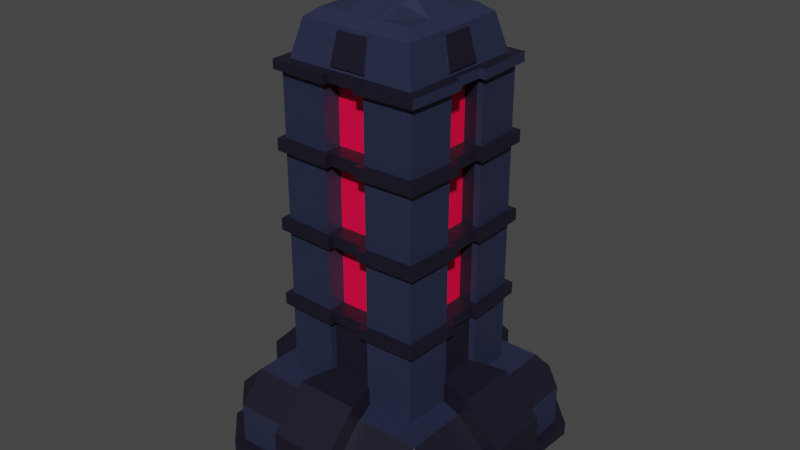 # Source: ChargedPillar.blend  (saved by Blender 2.92.15; exported with 4.5.12 LTS)
import bpy
from mathutils import Matrix  # noqa: F401  (used for matrix-valued properties, if any)

bpy.ops.wm.read_factory_settings(use_empty=True)
scene = bpy.context.scene
scene.name = 'Scene'

# ---- collections
col_collection = bpy.data.collections.new('Collection'); scene.collection.children.link(col_collection)
col_chargedpillar = bpy.data.collections.new('ChargedPillar'); col_collection.children.link(col_chargedpillar)

# ---- materials (node trees are filled in below, after node groups)
mat_base = bpy.data.materials.new('Base')
mat_base.use_transparent_shadow = False
mat_material_001 = bpy.data.materials.new('Material.001')
mat_material_001.use_transparent_shadow = False
mat_highlight = bpy.data.materials.new('Highlight')
mat_highlight.use_transparent_shadow = False

# ---- material node trees
mat_base.use_nodes = True; mat_base.node_tree.nodes.clear()
_N = mat_base.node_tree.nodes; _L = mat_base.node_tree.links
n0 = _N.new('ShaderNodeBsdfPrincipled'); n0.name = 'Principled BSDF'; n0.location = (10, 300)
n0.distribution = 'GGX'
n0.subsurface_method = 'BURLEY'
n0.inputs[0].default_value = (0.01938, 0.02416, 0.05781, 1.0)
n0.inputs[3].default_value = 1.45
n0.inputs[27].default_value = (0.0, 0.0, 0.0, 1.0)
n0.inputs[28].default_value = 1.0
n1 = _N.new('ShaderNodeOutputMaterial'); n1.name = 'Material Output'; n1.location = (300, 300)
_L.new(n0.outputs[0], n1.inputs[0])
n1.is_active_output = True
mat_material_001.use_nodes = True; mat_material_001.node_tree.nodes.clear()
_N = mat_material_001.node_tree.nodes; _L = mat_material_001.node_tree.links
n0 = _N.new('ShaderNodeBsdfPrincipled'); n0.name = 'Principled BSDF'; n0.location = (10, 300)
n0.distribution = 'GGX'
n0.subsurface_method = 'BURLEY'
n0.inputs[0].default_value = (0.009134, 0.006995, 0.0185, 1.0)
n0.inputs[3].default_value = 1.45
n0.inputs[27].default_value = (0.0, 0.0, 0.0, 1.0)
n0.inputs[28].default_value = 1.0
n1 = _N.new('ShaderNodeOutputMaterial'); n1.name = 'Material Output'; n1.location = (300, 300)
_L.new(n0.outputs[0], n1.inputs[0])
n1.is_active_output = True
mat_highlight.use_nodes = True; mat_highlight.node_tree.nodes.clear()
_N = mat_highlight.node_tree.nodes; _L = mat_highlight.node_tree.links
n0 = _N.new('ShaderNodeBsdfPrincipled'); n0.name = 'Principled BSDF'; n0.location = (10, 300)
n0.distribution = 'GGX'
n0.subsurface_method = 'BURLEY'
n0.inputs[0].default_value = (1.0, 0.0, 0.05781, 1.0)
n0.inputs[3].default_value = 1.45
n0.inputs[27].default_value = (0.0, 0.0, 0.0, 1.0)
n0.inputs[28].default_value = 1.0
n1 = _N.new('ShaderNodeOutputMaterial'); n1.name = 'Material Output'; n1.location = (300, 300)
_L.new(n0.outputs[0], n1.inputs[0])
n1.is_active_output = True

# ---- world
world_world = bpy.data.worlds.new('World'); scene.world = world_world
world_world.use_nodes = True; world_world.node_tree.nodes.clear()
_N = world_world.node_tree.nodes; _L = world_world.node_tree.links
n0 = _N.new('ShaderNodeOutputWorld'); n0.name = 'World Output'; n0.location = (300, 300)
n1 = _N.new('ShaderNodeBackground'); n1.name = 'Background'; n1.location = (10, 300)
n1.inputs[0].default_value = (0.05088, 0.05088, 0.05088, 1.0)
_L.new(n1.outputs[0], n0.inputs[0])
n0.is_active_output = True
world_world.color = (0.05088, 0.05088, 0.05088)
world_world.use_sun_shadow = False
world_world.sun_shadow_jitter_overblur = 0.0

# ---- meshes
me_cube_013 = bpy.data.meshes.new('Cube.013')
me_cube_013.from_pydata([(-0.7774, -0.01825, 1.0), (-1.0, -0.01825, 0.7774), (-0.7774, 0.424, 1.0), (-0.5391, 0.6466, 0.5391), (-1.0, 0.424, 0.7774), (-1.0, -0.01825, -0.7774), (-0.7774, -0.01825, -1.0), (-0.5391, 0.6466, -0.5391), (-0.7774, 0.424, -1.0), (-1.0, 0.424, -0.7774), (1.0, -0.01825, 0.7774), (0.7774, -0.01825, 1.0), (0.5391, 0.6466, 0.5391), (0.7774, 0.424, 1.0), (1.0, 0.424, 0.7774), (0.7774, -0.01825, -1.0), (1.0, -0.01825, -0.7774), (0.5391, 0.6466, -0.5391), (1.0, 0.424, -0.7774), (0.7774, 0.424, -1.0), (-0.7774, 0.6466, 0.7774), (-0.7774, 0.6466, -0.7774), (0.7774, 0.6466, -0.7774), (0.7774, 0.6466, 0.7774), (-0.5391, 3.2, 0.5391), (-0.5391, 3.2, -0.5391), (0.5391, 3.2, -0.5391), (0.5391, 3.2, 0.5391), (-0.2591, 0.6466, -0.7774), (0.2591, 0.6466, -0.7774), (0.2591, 0.424, -1.0), (-0.2591, 0.424, -1.0), (0.2591, 0.6466, 0.7774), (-0.2591, 0.6466, 0.7774), (-0.2591, 0.424, 1.0), (0.2591, 0.424, 1.0), (-0.2591, -0.01825, -1.0), (0.2591, -0.01825, -1.0), (0.2591, -0.01825, 1.0), (-0.2591, -0.01825, 1.0), (-0.1797, 0.6466, -0.5391), (0.1797, 0.6466, -0.5391), (0.1797, 0.6466, 0.5391), (-0.1797, 0.6466, 0.5391), (-0.1488, 3.227, -0.5323), (0.1488, 3.227, -0.5323), (0.1488, 3.227, 0.5323), (-0.1488, 3.227, 0.5323), (-0.7774, 0.6466, 0.2591), (-0.7774, 0.6466, -0.2591), (-1.0, 0.424, -0.2591), (-1.0, 0.424, 0.2591), (0.7774, 0.6466, -0.2591), (0.7774, 0.6466, 0.2591), (1.0, 0.424, 0.2591), (1.0, 0.424, -0.2591), (-1.0, -0.01825, 0.2591), (-1.0, -0.01825, -0.2591), (1.0, -0.01825, -0.2591), (1.0, -0.01825, 0.2591), (-0.5391, 0.6466, 0.1797), (-0.5391, 0.6466, -0.1797), (0.5391, 0.6466, -0.1797), (0.5391, 0.6466, 0.1797), (-0.5323, 3.227, 0.1488), (-0.5323, 3.227, -0.1488), (0.5323, 3.227, -0.1488), (0.5323, 3.227, 0.1488), (-0.2591, 0.7941, -0.8468), (0.2591, 0.7941, -0.8468), (0.2591, 0.4864, -1.151), (-0.2591, 0.4864, -1.151), (0.2591, 0.7941, 0.8468), (-0.2591, 0.7941, 0.8468), (-0.2591, 0.4864, 1.151), (0.2591, 0.4864, 1.151), (-0.2591, -0.01825, -1.163), (0.2591, -0.01825, -1.163), (0.2591, -0.01825, 1.163), (-0.2591, -0.01825, 1.163), (-0.1797, 0.8097, -0.5391), (0.1797, 0.8097, -0.5391), (0.1797, 0.8097, 0.5391), (-0.1797, 0.8097, 0.5391), (-0.8468, 0.7941, 0.2591), (-0.8468, 0.7941, -0.2591), (-1.151, 0.4864, -0.2591), (-1.151, 0.4864, 0.2591), (0.8468, 0.7941, -0.2591), (0.8468, 0.7941, 0.2591), (1.151, 0.4864, 0.2591), (1.151, 0.4864, -0.2591), (-1.163, -0.01825, 0.2591), (-1.163, -0.01825, -0.2591), (1.163, -0.01825, -0.2591), (1.163, -0.01825, 0.2591), (-0.5391, 0.8097, 0.1797), (-0.5391, 0.8097, -0.1797), (0.5391, 0.8097, -0.1797), (0.5391, 0.8097, 0.1797), (-0.5923, 0.6466, -0.1797), (-0.5767, 0.6466, -0.5767), (0.1797, 0.6466, -0.5923), (0.5767, 0.6466, -0.5767), (0.5923, 0.6466, 0.1797), (0.5767, 0.6466, 0.5767), (-0.1797, 0.6466, 0.5923), (-0.5767, 0.6466, 0.5767), (-0.5923, 3.2, -0.1797), (-0.5767, 3.2, -0.5767), (0.1797, 3.2, -0.5923), (0.5767, 3.2, -0.5767), (0.5923, 3.2, 0.1797), (0.5767, 3.2, 0.5767), (-0.1797, 3.2, 0.5923), (-0.5767, 3.2, 0.5767), (-0.1797, 0.6466, -0.5923), (0.1797, 0.6466, 0.5923), (-0.1797, 3.2, -0.5923), (0.1797, 3.2, 0.5923), (-0.5923, 0.6466, 0.1797), (0.5923, 0.6466, -0.1797), (-0.5923, 3.2, 0.1797), (0.5923, 3.2, -0.1797), (0.1797, 1.237, -0.5391), (0.1797, 1.333, -0.5391), (0.1797, 1.875, -0.5391), (0.1797, 1.971, -0.5391), (0.1797, 2.513, -0.5391), (0.1797, 2.61, -0.5391), (-0.1797, 1.333, -0.5391), (-0.1797, 1.237, -0.5391), (-0.1797, 1.971, -0.5391), (-0.1797, 1.875, -0.5391), (-0.1797, 2.61, -0.5391), (-0.1797, 2.513, -0.5391), (-0.1797, 1.333, 0.5391), (-0.1797, 1.237, 0.5391), (-0.1797, 1.971, 0.5391), (-0.1797, 1.875, 0.5391), (-0.1797, 2.61, 0.5391), (-0.1797, 2.513, 0.5391), (0.1797, 1.333, 0.5391), (0.1797, 1.237, 0.5391), (0.1797, 1.971, 0.5391), (0.1797, 1.875, 0.5391), (0.1797, 2.61, 0.5391), (0.1797, 2.513, 0.5391), (-0.5391, 1.237, -0.1797), (-0.5391, 1.333, -0.1797), (-0.5391, 1.875, -0.1797), (-0.5391, 1.971, -0.1797), (-0.5391, 2.513, -0.1797), (-0.5391, 2.61, -0.1797), (-0.5391, 1.333, 0.1797), (-0.5391, 1.237, 0.1797), (-0.5391, 1.971, 0.1797), (-0.5391, 1.875, 0.1797), (-0.5391, 2.61, 0.1797), (-0.5391, 2.513, 0.1797), (0.5391, 1.237, 0.1797), (0.5391, 1.333, 0.1797), (0.5391, 1.875, 0.1797), (0.5391, 1.971, 0.1797), (0.5391, 2.513, 0.1797), (0.5391, 2.61, 0.1797), (0.5391, 1.333, -0.1797), (0.5391, 1.237, -0.1797), (0.5391, 1.971, -0.1797), (0.5391, 1.875, -0.1797), (0.5391, 2.61, -0.1797), (0.5391, 2.513, -0.1797), (0.5767, 1.333, 0.5767), (0.5767, 1.237, 0.5767), (0.5767, 1.971, 0.5767), (0.5767, 1.875, 0.5767), (0.5767, 2.61, 0.5767), (0.5767, 2.513, 0.5767), (-0.5767, 2.61, 0.5767), (-0.5767, 2.513, 0.5767), (-0.5767, 1.971, 0.5767), (-0.5767, 1.875, 0.5767), (-0.5767, 1.333, 0.5767), (-0.5767, 1.237, 0.5767), (-0.5767, 1.333, -0.5767), (-0.5767, 1.237, -0.5767), (-0.5767, 1.971, -0.5767), (-0.5767, 1.875, -0.5767), (-0.5767, 2.61, -0.5767), (-0.5767, 2.513, -0.5767), (0.5767, 2.61, -0.5767), (0.5767, 2.513, -0.5767), (0.5767, 1.971, -0.5767), (0.5767, 1.875, -0.5767), (0.5767, 1.333, -0.5767), (0.5767, 1.237, -0.5767), (0.1797, 1.237, -0.5923), (0.1797, 1.333, -0.5923), (0.1797, 1.875, -0.5923), (0.1797, 1.971, -0.5923), (0.1797, 2.513, -0.5923), (0.1797, 2.61, -0.5923), (-0.1797, 1.333, -0.5923), (-0.1797, 1.237, -0.5923), (-0.1797, 1.971, -0.5923), (-0.1797, 1.875, -0.5923), (-0.1797, 2.61, -0.5923), (-0.1797, 2.513, -0.5923), (-0.1797, 1.237, 0.5923), (-0.1797, 1.333, 0.5923), (-0.1797, 1.875, 0.5923), (-0.1797, 1.971, 0.5923), (-0.1797, 2.513, 0.5923), (-0.1797, 2.61, 0.5923), (0.1797, 1.237, 0.5923), (0.1797, 1.333, 0.5923), (0.1797, 1.875, 0.5923), (0.1797, 1.971, 0.5923), (0.1797, 2.513, 0.5923), (0.1797, 2.61, 0.5923), (-0.5923, 1.333, -0.1797), (-0.5923, 1.237, -0.1797), (-0.5923, 1.971, -0.1797), (-0.5923, 1.875, -0.1797), (-0.5923, 2.61, -0.1797), (-0.5923, 2.513, -0.1797), (-0.5923, 1.237, 0.1797), (-0.5923, 1.333, 0.1797), (-0.5923, 1.875, 0.1797), (-0.5923, 1.971, 0.1797), (-0.5923, 2.513, 0.1797), (-0.5923, 2.61, 0.1797), (0.5923, 1.333, 0.1797), (0.5923, 1.237, 0.1797), (0.5923, 1.971, 0.1797), (0.5923, 1.875, 0.1797), (0.5923, 2.61, 0.1797), (0.5923, 2.513, 0.1797), (0.5923, 1.237, -0.1797), (0.5923, 1.333, -0.1797), (0.5923, 1.875, -0.1797), (0.5923, 1.971, -0.1797), (0.5923, 2.513, -0.1797), (0.5923, 2.61, -0.1797), (0.1797, 3.124, -0.5391), (0.1797, 3.124, -0.5923), (-0.1797, 3.124, -0.5391), (-0.1797, 3.124, -0.5923), (-0.1797, 3.124, 0.5391), (0.1797, 3.124, 0.5391), (-0.1797, 3.124, 0.5923), (0.1797, 3.124, 0.5923), (-0.5391, 3.124, -0.1797), (-0.5923, 3.124, -0.1797), (-0.5391, 3.124, 0.1797), (-0.5923, 3.124, 0.1797), (0.5391, 3.124, 0.1797), (0.5923, 3.124, 0.1797), (0.5391, 3.124, -0.1797), (0.5923, 3.124, -0.1797), (0.5767, 3.124, 0.5767), (-0.5767, 3.124, 0.5767), (-0.5767, 3.124, -0.5767), (0.5767, 3.124, -0.5767), (0.4381, 1.333, -0.1797), (0.4381, 1.333, 0.1797), (0.4381, 1.971, -0.1797), (0.4381, 1.971, 0.1797), (0.4381, 1.875, 0.1797), (0.4381, 1.875, -0.1797), (0.4381, 2.61, -0.1797), (0.4381, 2.61, 0.1797), (0.4381, 2.513, 0.1797), (0.4381, 2.513, -0.1797), (-0.4381, 1.333, 0.1797), (-0.4381, 1.333, -0.1797), (-0.4381, 1.971, 0.1797), (-0.4381, 1.971, -0.1797), (-0.4381, 1.875, -0.1797), (-0.4381, 1.875, 0.1797), (-0.4381, 2.61, 0.1797), (-0.4381, 2.61, -0.1797), (-0.4381, 2.513, -0.1797), (-0.4381, 2.513, 0.1797), (0.1797, 1.333, 0.4381), (-0.1797, 1.333, 0.4381), (0.1797, 1.971, 0.4381), (-0.1797, 1.971, 0.4381), (-0.1797, 1.875, 0.4381), (0.1797, 1.875, 0.4381), (0.1797, 2.61, 0.4381), (-0.1797, 2.61, 0.4381), (-0.1797, 2.513, 0.4381), (0.1797, 2.513, 0.4381), (-0.1797, 1.333, -0.4381), (0.1797, 1.333, -0.4381), (-0.1797, 1.971, -0.4381), (0.1797, 1.971, -0.4381), (0.1797, 1.875, -0.4381), (-0.1797, 1.875, -0.4381), (-0.1797, 2.61, -0.4381), (0.1797, 2.61, -0.4381), (0.1797, 2.513, -0.4381), (-0.1797, 2.513, -0.4381), (-0.1797, 3.124, 0.4381), (0.1797, 3.124, -0.4381), (-0.1797, 3.124, -0.4381), (0.1797, 3.124, 0.4381), (-0.4381, 3.124, -0.1797), (-0.4381, 3.124, 0.1797), (0.4381, 3.124, 0.1797), (0.4381, 3.124, -0.1797), (0.5828, 2.61, -0.136), (0.5828, 2.513, -0.136), (0.6368, 2.513, -0.1369), (0.6368, 2.61, -0.1369), (0.5828, 1.971, -0.136), (0.5828, 1.875, -0.136), (0.6368, 1.875, -0.1369), (0.6368, 1.971, -0.1369), (0.5828, 1.333, -0.136), (0.5828, 1.237, -0.136), (0.6368, 1.237, -0.1369), (0.6368, 1.333, -0.1369), (0.5828, 1.237, 0.136), (0.5828, 1.333, 0.136), (0.6368, 1.333, 0.1369), (0.6368, 1.237, 0.1369), (0.5828, 1.875, 0.136), (0.5828, 1.971, 0.136), (0.6368, 1.971, 0.1369), (0.6368, 1.875, 0.1369), (0.5828, 2.513, 0.136), (0.5828, 2.61, 0.136), (0.6368, 2.61, 0.1369), (0.6368, 2.513, 0.1369), (-0.5828, 2.61, 0.136), (-0.5828, 2.513, 0.136), (-0.6368, 2.513, 0.1369), (-0.6368, 2.61, 0.1369), (-0.5828, 1.971, 0.136), (-0.5828, 1.875, 0.136), (-0.6368, 1.875, 0.1369), (-0.6368, 1.971, 0.1369), (-0.5828, 1.333, 0.136), (-0.5828, 1.237, 0.136), (-0.6368, 1.237, 0.1369), (-0.6368, 1.333, 0.1369), (-0.5828, 1.237, -0.136), (-0.5828, 1.333, -0.136), (-0.6368, 1.333, -0.1369), (-0.6368, 1.237, -0.1369), (-0.5828, 1.875, -0.136), (-0.5828, 1.971, -0.136), (-0.6368, 1.971, -0.1369), (-0.6368, 1.875, -0.1369), (-0.5828, 2.513, -0.136), (-0.5828, 2.61, -0.136), (-0.6368, 2.61, -0.1369), (-0.6368, 2.513, -0.1369), (0.136, 2.61, 0.5828), (0.136, 2.513, 0.5828), (0.1369, 2.513, 0.6368), (0.1369, 2.61, 0.6368), (0.136, 1.971, 0.5828), (0.136, 1.875, 0.5828), (0.1369, 1.875, 0.6368), (0.1369, 1.971, 0.6368), (0.136, 1.333, 0.5828), (0.136, 1.237, 0.5828), (0.1369, 1.237, 0.6368), (0.1369, 1.333, 0.6368), (0.6204, 1.333, 0.6204), (0.6204, 1.237, 0.6204), (0.6204, 1.971, 0.6204), (0.6204, 1.875, 0.6204), (0.6204, 2.61, 0.6204), (0.6204, 2.513, 0.6204), (-0.6204, 1.333, -0.6204), (-0.6204, 1.237, -0.6204), (-0.6204, 1.971, -0.6204), (-0.6204, 1.875, -0.6204), (-0.6204, 2.61, -0.6204), (-0.6204, 2.513, -0.6204), (-0.1369, 1.237, 0.6368), (-0.1369, 1.333, 0.6368), (-0.6204, 1.333, 0.6204), (-0.6204, 1.237, 0.6204), (-0.1369, 1.875, 0.6368), (-0.1369, 1.971, 0.6368), (-0.6204, 1.971, 0.6204), (-0.6204, 1.875, 0.6204), (-0.1369, 2.513, 0.6368), (-0.1369, 2.61, 0.6368), (-0.6204, 2.61, 0.6204), (-0.6204, 2.513, 0.6204), (0.1369, 1.237, -0.6368), (0.1369, 1.333, -0.6368), (0.6204, 1.333, -0.6204), (0.6204, 1.237, -0.6204), (0.1369, 1.875, -0.6368), (0.1369, 1.971, -0.6368), (0.6204, 1.971, -0.6204), (0.6204, 1.875, -0.6204), (0.1369, 2.513, -0.6368), (0.1369, 2.61, -0.6368), (0.6204, 2.61, -0.6204), (0.6204, 2.513, -0.6204), (-0.1369, 1.333, -0.6368), (-0.1369, 1.237, -0.6368), (-0.1369, 1.971, -0.6368), (-0.1369, 1.875, -0.6368), (-0.1369, 2.61, -0.6368), (-0.1369, 2.513, -0.6368), (0.136, 1.237, -0.5828), (0.136, 1.333, -0.5828), (0.136, 1.875, -0.5828), (0.136, 1.971, -0.5828), (0.136, 2.513, -0.5828), (0.136, 2.61, -0.5828), (-0.136, 1.333, 0.5828), (-0.136, 1.237, 0.5828), (-0.136, 1.971, 0.5828), (-0.136, 1.875, 0.5828), (-0.136, 2.61, 0.5828), (-0.136, 2.513, 0.5828), (-0.136, 2.61, -0.5828), (-0.136, 2.513, -0.5828), (-0.136, 1.971, -0.5828), (-0.136, 1.875, -0.5828), (-0.136, 1.333, -0.5828), (-0.136, 1.237, -0.5828), (0.1502, 3.607, 0.1502), (-0.1502, 3.607, 0.1502), (0.1502, 3.607, -0.1502), (-0.1502, 3.607, -0.1502), (0.5853, 3.2, -0.1335), (0.6394, 3.2, -0.1344), (0.1335, 3.2, -0.5853), (0.1344, 3.2, -0.6394), (-0.1335, 3.2, -0.5853), (0.1335, 3.2, 0.5853), (-0.1335, 3.2, 0.5853), (-0.5853, 3.2, 0.1335), (-0.5853, 3.2, -0.1335), (0.5853, 3.2, 0.1335), (-0.6394, 3.2, -0.1344), (-0.6229, 3.2, -0.6229), (0.6229, 3.2, -0.6229), (0.6394, 3.2, 0.1344), (0.6229, 3.2, 0.6229), (-0.1344, 3.2, 0.6394), (-0.6229, 3.2, 0.6229), (-0.1344, 3.2, -0.6394), (0.1344, 3.2, 0.6394), (-0.6394, 3.2, 0.1344), (0.1335, 3.124, -0.5853), (-0.1335, 3.124, -0.5853), (-0.1344, 3.124, -0.6394), (0.1335, 3.124, 0.5853), (0.1344, 3.124, 0.6394), (-0.5853, 3.124, -0.1335), (-0.5853, 3.124, 0.1335), (-0.6394, 3.124, 0.1344), (0.5853, 3.124, 0.1335), (0.5853, 3.124, -0.1335), (0.6394, 3.124, -0.1344), (0.1344, 3.124, -0.6394), (-0.1335, 3.124, 0.5853), (-0.1344, 3.124, 0.6394), (-0.6394, 3.124, -0.1344), (0.6394, 3.124, 0.1344), (0.6229, 3.124, 0.6229), (-0.6229, 3.124, 0.6229), (-0.6229, 3.124, -0.6229), (0.6229, 3.124, -0.6229), (-0.4739, 3.466, -0.1294), (-0.38, 3.563, -0.1502), (-0.38, 3.563, -0.38), (-0.4672, 3.494, -0.4672), (0.1294, 3.466, -0.4739), (0.1502, 3.563, -0.38), (0.38, 3.563, -0.38), (0.4672, 3.494, -0.4672), (0.4739, 3.466, 0.1294), (0.38, 3.563, 0.1502), (0.38, 3.563, 0.38), (0.4672, 3.494, 0.4672), (-0.1294, 3.466, 0.4739), (-0.1502, 3.563, 0.38), (-0.38, 3.563, 0.38), (-0.4672, 3.494, 0.4672), (-0.1502, 3.563, -0.38), (-0.1294, 3.466, -0.4739), (0.1502, 3.563, 0.38), (0.1294, 3.466, 0.4739), (-0.38, 3.563, 0.1502), (-0.4739, 3.466, 0.1294), (0.38, 3.563, -0.1502), (0.4739, 3.466, -0.1294), (0.07502, 3.662, -0.07502), (0.07502, 3.669, 0.07502), (-0.07502, 3.662, -0.07502), (-0.07502, 3.669, 0.07502), (-0.07502, 3.662, -0.1899), (0.07502, 3.662, -0.1899), (0.07502, 3.662, 0.1899), (-0.07502, 3.662, 0.1899), (-0.1899, 3.662, 0.07502), (-0.1899, 3.662, -0.07502), (0.1899, 3.662, -0.07502), (0.1899, 3.662, 0.07502), (0.03647, 3.757, -0.04066), (0.03647, 3.76, 0.03227), (-0.03647, 3.757, -0.04066), (-0.03647, 3.76, 0.03227), (-0.1797, 3.2, -0.5391), (0.1797, 3.2, -0.5391), (0.1797, 3.2, 0.5391), (-0.1797, 3.2, 0.5391), (-0.5391, 3.2, 0.1797), (-0.5391, 3.2, -0.1797), (0.5391, 3.2, -0.1797), (0.5391, 3.2, 0.1797), (0.1557, 3.494, -0.4672), (-0.1557, 3.494, -0.4672), (-0.1557, 3.494, 0.4672), (0.1557, 3.494, 0.4672), (-0.4672, 3.494, -0.1557), (-0.4672, 3.494, 0.1557), (0.4672, 3.494, 0.1557), (0.4672, 3.494, -0.1557), (-0.1488, 3.232, -0.5508), (0.1488, 3.232, -0.5508), (0.1488, 3.232, 0.5508), (-0.1488, 3.232, 0.5508), (-0.5508, 3.232, 0.1488), (-0.5508, 3.232, -0.1488), (0.5508, 3.232, -0.1488), (0.5508, 3.232, 0.1488), (0.1294, 3.471, -0.4925), (-0.1294, 3.471, -0.4925), (-0.1294, 3.471, 0.4925), (0.1294, 3.471, 0.4925), (-0.4925, 3.471, -0.1294), (-0.4925, 3.471, 0.1294), (0.4925, 3.471, 0.1294), (0.4925, 3.471, -0.1294), (-0.7774, 0.08725, 1.0), (-1.0, 0.08725, 0.7774), (-0.7774, 0.08725, -1.0), (-1.0, 0.08725, -0.7774), (1.0, 0.08725, -0.7774), (0.7774, 0.08725, -1.0), (0.7774, 0.08725, 1.0), (1.0, 0.08725, 0.7774), (-0.2591, 0.08725, -1.0), (0.2591, 0.08725, -1.0), (0.2591, 0.08725, 1.0), (-0.2591, 0.08725, 1.0), (-1.0, 0.08725, 0.2591), (-1.0, 0.08725, -0.2591), (1.0, 0.08725, -0.2591), (1.0, 0.08725, 0.2591), (-0.2591, 0.1021, -1.16), (0.2591, 0.1021, -1.16), (0.2591, 0.1021, 1.16), (-0.2591, 0.1021, 1.16), (-1.16, 0.1021, 0.2591), (-1.16, 0.1021, -0.2591), (1.16, 0.1021, -0.2591), (1.16, 0.1021, 0.2591), (-1.081, -0.01825, 0.8108), (-0.8108, -0.01825, 1.081), (-1.081, 0.08725, 0.8108), (-0.8108, 0.08725, -1.081), (-0.8108, -0.01825, -1.081), (-1.081, -0.01825, -0.8108), (1.081, 0.08725, -0.8108), (1.081, -0.01825, -0.8108), (0.8108, -0.01825, -1.081), (0.8108, 0.08725, 1.081), (0.8108, -0.01825, 1.081), (1.081, -0.01825, 0.8108), (-1.062, -0.01825, -0.3209), (0.3209, -0.01825, -1.062), (1.062, -0.01825, 0.3209), (-0.3209, -0.01825, 1.062), (-1.225, -0.01672, -0.3204), (-0.3209, -0.01825, -1.062), (0.3209, -0.01825, 1.062), (-0.3226, 0.08725, -1.06), (0.3226, 0.08725, -1.06), (0.3226, 0.08725, 1.06), (-0.3226, 0.08725, 1.06), (-1.225, -0.01672, 0.3204), (-1.062, -0.01825, 0.3209), (1.062, -0.01825, -0.3209), (-1.06, 0.08725, 0.3226), (-1.06, 0.08725, -0.3226), (1.06, 0.08725, -0.3226), (1.06, 0.08725, 0.3226), (-0.3204, -0.01672, -1.225), (0.3204, -0.01672, -1.225), (0.3204, -0.01672, 1.225), (-0.3204, -0.01672, 1.225), (-0.3195, 0.1037, -1.223), (0.3195, 0.1037, -1.223), (0.3195, 0.1037, 1.223), (-0.3195, 0.1037, 1.223), (1.225, -0.01672, -0.3204), (1.225, -0.01672, 0.3204), (-1.223, 0.1037, 0.3195), (-1.223, 0.1037, -0.3195), (1.223, 0.1037, -0.3195), (1.223, 0.1037, 0.3195), (-0.8108, 0.08725, 1.081), (-1.081, 0.08725, -0.8108), (0.8108, 0.08725, -1.081), (1.081, 0.08725, 0.8108)], [], [(559, 34, 2, 548), (563, 54, 14, 555), (17, 41, 102, 103), (561, 50, 9, 551), (557, 30, 19, 553), (2, 20, 4), (21, 8, 9), (23, 13, 14), (22, 18, 19), (548, 2, 4, 549), (49, 21, 9, 50), (549, 560, 598, 574), (29, 22, 19, 30), (563, 555, 619, 601), (53, 23, 14, 54), (92, 56, 596, 595), (33, 20, 2, 34), (37, 16, 58), (61, 7, 21, 49), (41, 17, 22, 29), (63, 12, 23, 53), (43, 3, 20, 33), (518, 27, 487, 527), (521, 25, 109, 108), (42, 12, 105, 117), (143, 42, 117, 214), (7, 61, 100, 101), (131, 40, 116, 203), (522, 26, 483, 531), (434, 481, 505, 500), (12, 42, 32, 23), (63, 53, 89, 99), (7, 40, 28, 21), (556, 31, 71, 564), (39, 1, 56), (39, 36, 37, 38), (23, 32, 35, 13), (52, 62, 98, 88), (21, 28, 31, 8), (29, 30, 70, 69), (550, 8, 31, 556), (31, 28, 68, 71), (133, 130, 202, 205), (122, 520, 443, 455), (554, 13, 35, 558), (552, 562, 600, 578), (27, 523, 530, 487), (26, 517, 524, 483), (432, 433, 503, 501), (520, 24, 491, 529), (26, 522, 123, 111), (155, 60, 120, 226), (114, 115, 452, 451), (167, 62, 121, 238), (25, 521, 528, 479), (477, 496, 508, 509), (17, 62, 52, 22), (33, 34, 74, 73), (3, 60, 48, 20), (562, 55, 91, 570), (22, 52, 55, 18), (35, 32, 72, 75), (20, 48, 51, 4), (561, 551, 617, 599), (549, 4, 51, 560), (42, 43, 83, 82), (552, 18, 55, 562), (560, 51, 87, 568), (82, 83, 73, 72), (80, 81, 69, 68), (72, 73, 74, 75), (68, 69, 70, 71), (564, 71, 70, 565), (566, 75, 74, 567), (98, 99, 89, 88), (96, 97, 85, 84), (88, 89, 90, 91), (84, 85, 86, 87), (568, 87, 86, 569), (570, 91, 90, 571), (16, 15, 580, 579), (57, 56, 92, 93), (48, 60, 96, 84), (37, 36, 76, 77), (61, 49, 85, 97), (32, 42, 82, 72), (59, 58, 94, 95), (55, 52, 88, 91), (39, 38, 78, 79), (558, 35, 75, 566), (43, 33, 73, 83), (53, 54, 90, 89), (560, 568, 612, 598), (28, 40, 80, 68), (60, 61, 97, 96), (51, 48, 84, 87), (40, 41, 81, 80), (41, 29, 69, 81), (49, 50, 86, 85), (62, 63, 99, 98), (522, 523, 445, 436), (519, 114, 451, 442), (192, 199, 200, 191), (180, 211, 212, 179), (241, 192, 191, 242), (229, 180, 179, 230), (256, 258, 465, 464), (112, 113, 450, 449), (145, 142, 215, 216), (60, 3, 107, 120), (517, 26, 111, 110), (12, 63, 104, 105), (25, 516, 118, 109), (258, 259, 466, 465), (523, 27, 113, 112), (3, 43, 106, 107), (62, 17, 103, 121), (157, 154, 227, 228), (519, 24, 115, 114), (27, 518, 119, 113), (523, 112, 449, 445), (24, 520, 122, 115), (169, 166, 239, 240), (40, 7, 101, 116), (117, 105, 173, 214), (258, 170, 243, 259), (171, 168, 241, 242), (169, 162, 268, 269), (63, 160, 233, 104), (110, 111, 448, 439), (63, 62, 167, 160), (254, 158, 231, 255), (159, 156, 229, 230), (139, 136, 285, 288), (61, 148, 221, 100), (520, 521, 444, 443), (61, 60, 155, 148), (249, 146, 219, 251), (147, 144, 217, 218), (215, 172, 175, 216), (217, 174, 177, 218), (517, 110, 439, 438), (202, 184, 187, 205), (204, 186, 189, 207), (257, 256, 464, 471), (116, 101, 185, 203), (120, 107, 183, 226), (227, 182, 181, 228), (121, 103, 195, 238), (239, 194, 193, 240), (107, 106, 208, 183), (182, 209, 210, 181), (108, 109, 447, 446), (103, 102, 196, 195), (194, 197, 198, 193), (118, 516, 440, 453), (101, 100, 221, 185), (184, 220, 223, 187), (186, 222, 225, 189), (105, 104, 233, 173), (172, 232, 235, 175), (174, 234, 237, 177), (161, 162, 235, 232), (129, 134, 300, 301), (163, 164, 237, 234), (130, 133, 299, 294), (41, 124, 196, 102), (254, 255, 463, 462), (149, 150, 223, 220), (147, 141, 292, 293), (151, 152, 225, 222), (136, 139, 210, 209), (138, 141, 212, 211), (123, 522, 436, 437), (43, 137, 208, 106), (246, 134, 206, 247), (135, 132, 204, 207), (125, 126, 198, 197), (258, 256, 310, 311), (127, 128, 200, 199), (43, 42, 143, 137), (163, 168, 266, 267), (146, 249, 307, 290), (218, 177, 377, 362), (159, 230, 338, 337), (212, 141, 425, 392), (176, 219, 363, 376), (140, 213, 393, 424), (224, 188, 382, 358), (216, 175, 375, 366), (237, 164, 332, 335), (210, 139, 423, 388), (187, 223, 355, 381), (174, 217, 367, 374), (138, 211, 389, 422), (214, 173, 373, 370), (165, 236, 334, 333), (208, 137, 421, 384), (222, 186, 380, 354), (172, 215, 371, 372), (136, 209, 385, 420), (185, 221, 351, 379), (207, 189, 383, 413), (235, 162, 328, 331), (128, 135, 427, 418), (134, 129, 419, 426), (220, 184, 378, 350), (188, 206, 412, 382), (163, 234, 330, 329), (126, 133, 429, 416), (177, 237, 335, 377), (205, 187, 381, 411), (132, 127, 417, 428), (233, 160, 324, 327), (124, 131, 431, 414), (236, 176, 376, 334), (186, 204, 410, 380), (130, 125, 415, 430), (175, 235, 331, 375), (203, 185, 379, 409), (161, 232, 326, 325), (202, 130, 430, 408), (131, 203, 409, 431), (234, 174, 374, 330), (184, 202, 408, 378), (239, 166, 320, 323), (173, 233, 327, 373), (242, 191, 407, 314), (204, 132, 428, 410), (190, 243, 315, 406), (167, 238, 322, 321), (133, 205, 411, 429), (232, 172, 372, 326), (240, 193, 403, 318), (215, 142, 368, 371), (192, 241, 319, 402), (241, 168, 316, 319), (206, 134, 426, 412), (238, 195, 399, 322), (135, 207, 413, 427), (143, 214, 370, 369), (194, 239, 323, 398), (169, 240, 318, 317), (41, 40, 131, 124), (253, 252, 461, 470), (133, 126, 298, 299), (129, 244, 245, 201), (243, 190, 263, 259), (231, 178, 261, 255), (188, 224, 253, 262), (176, 236, 257, 260), (111, 123, 437, 448), (153, 252, 253, 224), (249, 251, 460, 459), (165, 256, 257, 236), (115, 122, 455, 452), (149, 154, 274, 275), (127, 132, 296, 297), (219, 176, 260, 251), (206, 188, 262, 247), (190, 201, 245, 263), (178, 213, 250, 261), (140, 146, 290, 291), (140, 248, 250, 213), (265, 264, 269, 268), (275, 274, 279, 278), (267, 266, 273, 272), (295, 294, 299, 298), (277, 276, 283, 282), (297, 296, 303, 302), (285, 284, 289, 288), (287, 286, 293, 292), (291, 290, 307, 304), (271, 270, 311, 310), (281, 280, 309, 308), (301, 300, 306, 305), (254, 252, 308, 309), (128, 127, 297, 302), (151, 156, 276, 277), (135, 128, 302, 303), (165, 170, 270, 271), (132, 135, 303, 296), (249, 248, 304, 307), (150, 149, 275, 278), (157, 150, 278, 279), (252, 153, 281, 308), (142, 145, 289, 284), (171, 164, 272, 273), (153, 158, 280, 281), (141, 138, 287, 292), (159, 152, 282, 283), (158, 254, 309, 280), (162, 161, 265, 268), (154, 157, 279, 274), (136, 142, 284, 285), (144, 147, 293, 286), (246, 244, 305, 306), (152, 151, 277, 282), (256, 165, 271, 310), (248, 140, 291, 304), (156, 159, 283, 276), (166, 169, 269, 264), (244, 129, 301, 305), (138, 144, 286, 287), (170, 258, 311, 270), (164, 163, 267, 272), (168, 171, 273, 266), (125, 130, 294, 295), (134, 246, 306, 300), (145, 139, 288, 289), (126, 125, 295, 298), (161, 166, 264, 265), (313, 314, 315, 312), (317, 318, 319, 316), (321, 322, 323, 320), (325, 326, 327, 324), (329, 330, 331, 328), (333, 334, 335, 332), (337, 338, 339, 336), (341, 342, 343, 340), (345, 346, 347, 344), (349, 350, 351, 348), (353, 354, 355, 352), (357, 358, 359, 356), (361, 362, 363, 360), (365, 366, 367, 364), (369, 370, 371, 368), (326, 372, 373, 327), (330, 374, 375, 331), (334, 376, 377, 335), (350, 378, 379, 351), (354, 380, 381, 355), (358, 382, 383, 359), (385, 386, 387, 384), (389, 390, 391, 388), (393, 394, 395, 392), (397, 398, 399, 396), (401, 402, 403, 400), (405, 406, 407, 404), (386, 347, 346, 387), (390, 343, 342, 391), (394, 339, 338, 395), (398, 323, 322, 399), (402, 319, 318, 403), (406, 315, 314, 407), (378, 408, 409, 379), (380, 410, 411, 381), (382, 412, 413, 383), (372, 371, 370, 373), (374, 367, 366, 375), (376, 363, 362, 377), (320, 325, 324, 321), (316, 329, 328, 317), (312, 333, 332, 313), (415, 397, 396, 414), (417, 401, 400, 416), (419, 405, 404, 418), (344, 349, 348, 345), (340, 353, 352, 341), (336, 357, 356, 337), (368, 420, 421, 369), (364, 422, 423, 365), (360, 424, 425, 361), (427, 413, 412, 426), (429, 411, 410, 428), (431, 409, 408, 430), (430, 415, 414, 431), (428, 417, 416, 429), (426, 419, 418, 427), (420, 385, 384, 421), (422, 389, 388, 423), (424, 393, 392, 425), (189, 225, 359, 383), (166, 161, 325, 320), (231, 158, 336, 339), (160, 167, 321, 324), (209, 182, 386, 385), (168, 163, 329, 316), (157, 228, 342, 341), (162, 169, 317, 328), (183, 208, 384, 387), (170, 165, 333, 312), (229, 156, 340, 343), (164, 171, 313, 332), (211, 180, 390, 389), (155, 226, 346, 345), (125, 197, 397, 415), (181, 210, 388, 391), (196, 124, 414, 396), (227, 154, 344, 347), (213, 178, 394, 393), (127, 199, 401, 417), (149, 220, 350, 349), (198, 126, 416, 400), (179, 212, 392, 395), (221, 148, 348, 351), (129, 201, 405, 419), (197, 194, 398, 397), (200, 128, 418, 404), (151, 222, 354, 353), (154, 149, 349, 344), (195, 196, 396, 399), (148, 155, 345, 348), (223, 150, 352, 355), (156, 151, 353, 340), (199, 192, 402, 401), (150, 157, 341, 352), (153, 224, 358, 357), (158, 153, 357, 336), (193, 198, 400, 403), (152, 159, 337, 356), (225, 152, 356, 359), (142, 136, 420, 368), (201, 190, 406, 405), (147, 218, 362, 361), (137, 143, 369, 421), (191, 200, 404, 407), (144, 138, 422, 364), (182, 227, 347, 386), (219, 146, 360, 363), (226, 183, 387, 346), (139, 145, 365, 423), (171, 242, 314, 313), (180, 229, 343, 390), (145, 216, 366, 365), (146, 140, 424, 360), (228, 181, 391, 342), (243, 170, 312, 315), (178, 231, 339, 394), (217, 144, 364, 367), (141, 147, 361, 425), (230, 179, 395, 338), (45, 44, 532, 533), (499, 484, 546, 547), (433, 496, 490, 489), (482, 481, 434, 498), (46, 495, 543, 534), (485, 432, 494, 486), (516, 25, 479, 525), (492, 478, 477, 435), (494, 432, 501, 506), (24, 519, 526, 491), (468, 442, 451, 469), (456, 457, 440, 438), (473, 469, 451, 452), (475, 467, 439, 448), (458, 474, 447, 453), (460, 472, 450, 454), (461, 462, 443, 444), (464, 465, 436, 445), (464, 445, 449, 471), (461, 444, 446, 470), (472, 471, 449, 450), (474, 470, 446, 447), (463, 473, 452, 455), (466, 475, 448, 437), (456, 438, 439, 467), (468, 459, 441, 442), (440, 457, 458, 453), (441, 459, 460, 454), (443, 462, 463, 455), (436, 465, 466, 437), (252, 254, 462, 461), (246, 247, 458, 457), (251, 260, 472, 460), (248, 249, 459, 468), (516, 517, 438, 440), (247, 262, 474, 458), (245, 244, 456, 467), (109, 118, 453, 447), (263, 245, 467, 475), (259, 263, 475, 466), (113, 119, 454, 450), (518, 519, 442, 441), (261, 250, 469, 473), (521, 108, 446, 444), (255, 261, 473, 463), (244, 246, 457, 456), (262, 253, 470, 474), (250, 248, 468, 469), (119, 518, 441, 454), (260, 257, 471, 472), (477, 478, 479, 528), (481, 482, 483, 524), (485, 486, 487, 530), (489, 490, 491, 526), (478, 492, 525, 479), (492, 481, 524, 525), (486, 494, 527, 487), (494, 489, 526, 527), (490, 496, 529, 491), (496, 477, 528, 529), (482, 498, 531, 483), (498, 485, 530, 531), (497, 476, 544, 545), (505, 504, 502, 500), (502, 509, 508, 503), (501, 503, 507, 506), (510, 500, 501, 511), (498, 434, 500, 510), (489, 494, 506, 507), (435, 477, 509, 502), (496, 433, 503, 508), (433, 489, 507, 503), (492, 435, 502, 504), (434, 432, 501, 500), (481, 492, 504, 505), (485, 498, 510, 511), (433, 435, 502, 503), (432, 485, 511, 501), (435, 434, 500, 502), (57, 5, 6), (6, 36, 57), (36, 39, 56), (39, 0, 1), (56, 57, 36), (11, 38, 59), (38, 37, 59), (37, 15, 16), (58, 59, 37), (59, 10, 11), (502, 503, 515, 514), (514, 515, 513, 512), (500, 502, 514, 512), (501, 500, 512, 513), (503, 501, 513, 515), (44, 45, 517, 516), (46, 47, 519, 518), (64, 65, 521, 520), (66, 67, 523, 522), (480, 493, 525, 524), (488, 495, 527, 526), (476, 497, 529, 528), (484, 499, 531, 530), (65, 476, 528, 521), (497, 64, 520, 529), (493, 44, 516, 525), (45, 480, 524, 517), (499, 66, 522, 531), (67, 484, 530, 523), (495, 46, 518, 527), (47, 488, 526, 519), (535, 534, 543, 542), (539, 538, 547, 546), (533, 532, 541, 540), (537, 536, 545, 544), (488, 47, 535, 542), (476, 65, 537, 544), (47, 46, 534, 535), (64, 497, 545, 536), (65, 64, 536, 537), (44, 493, 541, 532), (67, 66, 538, 539), (480, 45, 533, 540), (493, 480, 540, 541), (66, 499, 547, 538), (495, 488, 542, 543), (484, 67, 539, 546), (34, 559, 567, 74), (76, 36, 589, 602), (30, 557, 565, 70), (95, 94, 610, 611), (557, 553, 618, 592), (38, 11, 582, 590), (564, 565, 607, 606), (0, 39, 587, 573), (93, 92, 595, 588), (548, 549, 574, 616), (50, 561, 569, 86), (566, 567, 609, 608), (54, 563, 571, 90), (10, 59, 586, 583), (551, 550, 575, 617), (36, 6, 576, 589), (13, 554, 555, 14), (18, 552, 553, 19), (8, 550, 551, 9), (568, 569, 613, 612), (15, 37, 585, 580), (553, 552, 578, 618), (57, 93, 588, 584), (570, 571, 615, 614), (575, 576, 577, 617), (578, 579, 580, 618), (581, 582, 583, 619), (601, 586, 611, 615), (599, 584, 588, 613), (592, 585, 603, 607), (594, 587, 605, 609), (590, 593, 608, 604), (610, 614, 615, 611), (595, 612, 613, 588), (604, 608, 609, 605), (602, 606, 607, 603), (596, 598, 612, 595), (579, 578, 600, 597), (572, 574, 598, 596), (597, 600, 614, 610), (582, 581, 593, 590), (576, 575, 591, 589), (589, 591, 606, 602), (573, 616, 574, 572), (585, 592, 618, 580), (584, 599, 617, 577), (586, 601, 619, 583), (587, 594, 616, 573), (94, 58, 597, 610), (559, 548, 616, 594), (1, 0, 573, 572), (37, 77, 603, 585), (569, 561, 599, 613), (562, 570, 614, 600), (56, 1, 572, 596), (571, 563, 601, 615), (59, 95, 611, 586), (11, 10, 583, 582), (77, 76, 602, 603), (554, 558, 593, 581), (58, 16, 579, 597), (79, 78, 604, 605), (567, 559, 594, 609), (550, 556, 591, 575), (558, 566, 608, 593), (78, 38, 590, 604), (556, 564, 606, 591), (565, 557, 592, 607), (6, 5, 577, 576), (39, 79, 605, 587), (555, 554, 581, 619), (5, 57, 584, 577)])
me_cube_013.polygons.foreach_set('material_index', [0, 0, 0, 0, 0, 1, 1, 1, 1, 0, 1, 1, 1, 1, 1, 0, 1, 0, 0, 0, 0, 0, 0, 1, 0, 0, 0, 0, 0, 0, 0, 1, 0, 1, 0, 0, 1, 1, 1, 1, 0, 1, 0, 1, 0, 1, 0, 0, 0, 0, 1, 0, 1, 0, 0, 0, 0, 1, 0, 1, 1, 1, 1, 1, 0, 0, 0, 1, 1, 1, 1, 1, 1, 1, 1, 1, 1, 1, 1, 1, 0, 0, 1, 0, 1, 1, 0, 1, 0, 1, 1, 1, 1, 1, 0, 1, 0, 1, 1, 0, 1, 1, 0, 0, 0, 0, 1, 1, 0, 0, 1, 0, 1, 1, 1, 0, 0, 0, 1, 1, 1, 1, 0, 0, 0, 0, 0, 1, 0, 1, 1, 0, 0, 0, 0, 1, 1, 0, 0, 0, 0, 1, 0, 0, 1, 0, 0, 0, 0, 0, 0, 0, 1, 0, 0, 1, 0, 0, 0, 0, 0, 0, 0, 0, 0, 0, 0, 1, 0, 1, 0, 0, 0, 1, 0, 0, 0, 0, 1, 0, 1, 1, 0, 1, 1, 1, 1, 1, 1, 1, 1, 1, 1, 1, 1, 1, 1, 1, 1, 1, 1, 1, 1, 1, 1, 1, 1, 1, 1, 1, 1, 1, 1, 1, 1, 1, 1, 1, 1, 1, 1, 1, 1, 1, 1, 1, 1, 1, 1, 1, 1, 1, 1, 1, 1, 1, 1, 1, 1, 1, 1, 1, 1, 1, 1, 1, 0, 0, 0, 0, 0, 1, 0, 1, 0, 1, 1, 0, 0, 0, 0, 0, 1, 0, 2, 2, 2, 2, 2, 2, 2, 2, 2, 2, 2, 2, 1, 0, 1, 1, 1, 0, 1, 0, 1, 0, 0, 1, 1, 0, 1, 0, 1, 0, 1, 0, 1, 0, 1, 0, 0, 1, 0, 1, 1, 1, 1, 0, 0, 1, 0, 1, 1, 1, 1, 1, 1, 1, 1, 1, 1, 1, 1, 1, 1, 1, 1, 1, 1, 1, 1, 1, 1, 1, 1, 1, 1, 1, 1, 1, 1, 1, 1, 1, 1, 1, 1, 1, 1, 1, 1, 1, 1, 1, 1, 1, 1, 1, 1, 1, 1, 1, 1, 1, 1, 1, 1, 1, 1, 1, 1, 1, 1, 1, 1, 1, 1, 1, 1, 1, 1, 1, 1, 1, 1, 1, 1, 1, 1, 1, 1, 1, 1, 1, 1, 1, 1, 1, 1, 1, 1, 1, 1, 1, 1, 1, 1, 1, 1, 1, 1, 1, 1, 1, 1, 1, 1, 1, 1, 1, 1, 1, 1, 1, 1, 1, 1, 1, 1, 1, 1, 1, 0, 0, 0, 0, 0, 0, 0, 0, 0, 0, 1, 0, 1, 0, 0, 1, 0, 0, 0, 0, 0, 0, 0, 0, 0, 1, 0, 1, 0, 0, 1, 1, 1, 1, 1, 1, 1, 1, 1, 1, 1, 1, 1, 1, 1, 1, 1, 1, 1, 1, 0, 0, 0, 0, 0, 0, 0, 0, 0, 0, 0, 0, 0, 0, 0, 0, 0, 0, 0, 0, 0, 0, 0, 0, 0, 0, 0, 0, 0, 0, 0, 0, 0, 0, 0, 0, 0, 0, 0, 0, 0, 0, 0, 0, 0, 0, 0, 0, 0, 0, 0, 0, 0, 0, 0, 0, 0, 0, 0, 0, 1, 1, 1, 1, 0, 0, 0, 0, 0, 0, 0, 0, 0, 0, 0, 0, 1, 0, 1, 0, 1, 0, 1, 0, 0, 1, 1, 1, 1, 0, 1, 0, 0, 0, 0, 1, 0, 1, 0, 1, 1, 1, 1, 1, 1, 1, 1, 1, 1, 1, 1, 1, 1, 1, 1, 1, 1, 1, 1, 1, 1, 1, 1, 1, 0, 1, 0, 0, 1, 1, 0, 1, 0, 0, 0, 1, 0, 0, 1, 1, 1, 0, 1, 1, 0, 0, 1, 0])
_uv = me_cube_013.uv_layers.new(name='UVMap')
_uv.uv.foreach_set('vector', [0.428, 0.9074, 0.5972, 0.9074, 0.5972, 0.9722, 0.428, 0.9722, 0.428, 0.6574, 0.5972, 0.6574, 0.5972, 0.7222, 0.428, 0.7222, 0.6826, 0.5576, 0.7275, 0.5576, 0.7275, 0.5576, 0.6826, 0.5576, 0.428, 0.1574, 0.5972, 0.1574, 0.5972, 0.2222, 0.428, 0.2222, 0.428, 0.4074, 0.5972, 0.4074, 0.5972, 0.4722, 0.428, 0.4722, 0.8472, 0.75, 0.8472, 0.75, 0.875, 0.7222, 0.8472, 0.5278, 0.8472, 0.5, 0.875, 0.5278, 0.6528, 0.7222, 0.6528, 0.75, 0.625, 0.7222, 0.6528, 0.5278, 0.625, 0.5278, 0.6528, 0.5, 0.428, 0.0, 0.5972, 0.0, 0.5972, 0.02783, 0.428, 0.02783, 0.8472, 0.5926, 0.8472, 0.5278, 0.875, 0.5278, 0.875, 0.5926, 0.428, 0.02783, 0.428, 0.09261, 0.428, 0.09261, 0.428, 0.02783, 0.7176, 0.5278, 0.6528, 0.5278, 0.6528, 0.5, 0.7176, 0.5, 0.428, 0.6574, 0.428, 0.7222, 0.428, 0.7222, 0.428, 0.6574, 0.6528, 0.6574, 0.6528, 0.7222, 0.5972, 0.7222, 0.5972, 0.6574, 0.125, 0.6574, 0.125, 0.6574, 0.125, 0.6574, 0.125, 0.6574, 0.7824, 0.7222, 0.8472, 0.7222, 0.8472, 0.75, 0.7824, 0.75, 0.2824, 0.5, 0.375, 0.5278, 0.375, 0.5926, 0.8174, 0.6025, 0.8174, 0.5576, 0.8472, 0.5278, 0.8472, 0.5926, 0.7275, 0.5576, 0.6826, 0.5576, 0.6528, 0.5278, 0.7176, 0.5278, 0.6826, 0.6475, 0.6826, 0.6924, 0.6528, 0.7222, 0.6528, 0.6574, 0.7725, 0.6924, 0.8174, 0.6924, 0.8472, 0.7222, 0.7824, 0.7222, 0.7275, 0.6924, 0.6826, 0.6924, 0.6826, 0.6924, 0.7275, 0.6924, 0.8174, 0.6025, 0.8174, 0.5576, 0.8174, 0.5576, 0.8174, 0.6025, 0.7275, 0.6924, 0.6826, 0.6924, 0.6826, 0.6924, 0.7275, 0.6924, 0.7275, 0.6924, 0.7275, 0.6924, 0.7275, 0.6924, 0.7275, 0.6924, 0.8174, 0.5576, 0.8174, 0.6025, 0.8174, 0.6025, 0.8174, 0.5576, 0.7725, 0.5576, 0.7725, 0.5576, 0.7725, 0.5576, 0.7725, 0.5576, 0.6826, 0.6025, 0.6826, 0.5576, 0.6826, 0.5576, 0.6826, 0.6025, 0.7275, 0.6025, 0.7275, 0.5682, 0.7275, 0.5682, 0.7275, 0.6025, 0.6826, 0.6924, 0.7275, 0.6924, 0.7176, 0.7222, 0.6528, 0.7222, 0.6826, 0.6475, 0.6528, 0.6574, 0.6528, 0.6574, 0.6826, 0.6475, 0.8174, 0.5576, 0.7725, 0.5576, 0.7824, 0.5278, 0.8472, 0.5278, 0.428, 0.3426, 0.5972, 0.3426, 0.5972, 0.3426, 0.428, 0.3426, 0.2176, 0.75, 0.125, 0.7222, 0.125, 0.6574, 0.2176, 0.75, 0.2176, 0.5, 0.2824, 0.5, 0.2824, 0.75, 0.6528, 0.7222, 0.7176, 0.7222, 0.7176, 0.75, 0.6528, 0.75, 0.6528, 0.5926, 0.6826, 0.6025, 0.6826, 0.6025, 0.6528, 0.5926, 0.8472, 0.5278, 0.7824, 0.5278, 0.7824, 0.5, 0.8472, 0.5, 0.7176, 0.5278, 0.7176, 0.5, 0.7176, 0.5, 0.7176, 0.5278, 0.428, 0.2778, 0.5972, 0.2778, 0.5972, 0.3426, 0.428, 0.3426, 0.7824, 0.5, 0.7824, 0.5278, 0.7824, 0.5278, 0.7824, 0.5, 0.7725, 0.5576, 0.7725, 0.5576, 0.7725, 0.5576, 0.7725, 0.5576, 0.8174, 0.6475, 0.8174, 0.6475, 0.8174, 0.6475, 0.8174, 0.6475, 0.428, 0.7778, 0.5972, 0.7778, 0.5972, 0.8426, 0.428, 0.8426, 0.428, 0.5278, 0.428, 0.5926, 0.428, 0.5926, 0.428, 0.5278, 0.6826, 0.6924, 0.6826, 0.6475, 0.6826, 0.6475, 0.6826, 0.6924, 0.6826, 0.5576, 0.7275, 0.5576, 0.7275, 0.5576, 0.6826, 0.5576, 0.7275, 0.6475, 0.7725, 0.6475, 0.7725, 0.6475, 0.7275, 0.6475, 0.8174, 0.6475, 0.8174, 0.6924, 0.8174, 0.6924, 0.8174, 0.6475, 0.6826, 0.5576, 0.6826, 0.6025, 0.6826, 0.6025, 0.6826, 0.5576, 0.8174, 0.6475, 0.8174, 0.6475, 0.8174, 0.6475, 0.8174, 0.6475, 0.7725, 0.6924, 0.8174, 0.6924, 0.8174, 0.6924, 0.7725, 0.6924, 0.6826, 0.6025, 0.6826, 0.6025, 0.6826, 0.6025, 0.6826, 0.6025, 0.8174, 0.5576, 0.8174, 0.6025, 0.8174, 0.6025, 0.8174, 0.5576, 0.8068, 0.6025, 0.8068, 0.6475, 0.8068, 0.6475, 0.8068, 0.6025, 0.6826, 0.5576, 0.6826, 0.6025, 0.6528, 0.5926, 0.6528, 0.5278, 0.7824, 0.7222, 0.7824, 0.75, 0.7824, 0.75, 0.7824, 0.7222, 0.8174, 0.6924, 0.8174, 0.6475, 0.8472, 0.6574, 0.8472, 0.7222, 0.428, 0.5926, 0.5972, 0.5926, 0.5972, 0.5926, 0.428, 0.5926, 0.6528, 0.5278, 0.6528, 0.5926, 0.5972, 0.5926, 0.5972, 0.5278, 0.7176, 0.75, 0.7176, 0.7222, 0.7176, 0.7222, 0.7176, 0.75, 0.8472, 0.7222, 0.8472, 0.6574, 0.875, 0.6574, 0.875, 0.7222, 0.428, 0.1574, 0.428, 0.2222, 0.428, 0.2222, 0.428, 0.1574, 0.428, 0.02783, 0.5972, 0.02783, 0.5972, 0.09261, 0.428, 0.09261, 0.7275, 0.6924, 0.7725, 0.6924, 0.7725, 0.6924, 0.7275, 0.6924, 0.428, 0.5278, 0.5972, 0.5278, 0.5972, 0.5926, 0.428, 0.5926, 0.428, 0.09261, 0.5972, 0.09261, 0.5972, 0.09261, 0.428, 0.09261, 0.7275, 0.6924, 0.7725, 0.6924, 0.7824, 0.7222, 0.7176, 0.7222, 0.7725, 0.5576, 0.7275, 0.5576, 0.7176, 0.5278, 0.7824, 0.5278, 0.7176, 0.7222, 0.7824, 0.7222, 0.7824, 0.75, 0.7176, 0.75, 0.7824, 0.5278, 0.7176, 0.5278, 0.7176, 0.5, 0.7824, 0.5, 0.428, 0.3426, 0.5972, 0.3426, 0.5972, 0.4074, 0.428, 0.4074, 0.428, 0.8426, 0.5972, 0.8426, 0.5972, 0.9074, 0.428, 0.9074, 0.6826, 0.6025, 0.6826, 0.6475, 0.6528, 0.6574, 0.6528, 0.5926, 0.8174, 0.6475, 0.8174, 0.6025, 0.8472, 0.5926, 0.8472, 0.6574, 0.6528, 0.5926, 0.6528, 0.6574, 0.5972, 0.6574, 0.5972, 0.5926, 0.8472, 0.6574, 0.8472, 0.5926, 0.875, 0.5926, 0.875, 0.6574, 0.428, 0.09261, 0.5972, 0.09261, 0.5972, 0.1574, 0.428, 0.1574, 0.428, 0.5926, 0.5972, 0.5926, 0.5972, 0.6574, 0.428, 0.6574, 0.375, 0.5278, 0.3472, 0.5, 0.3472, 0.5, 0.375, 0.5278, 0.125, 0.5926, 0.125, 0.6574, 0.125, 0.6574, 0.125, 0.5926, 0.8472, 0.6574, 0.8174, 0.6475, 0.8174, 0.6475, 0.8472, 0.6574, 0.2824, 0.5, 0.2176, 0.5, 0.2176, 0.5, 0.2824, 0.5, 0.8174, 0.6025, 0.8472, 0.5926, 0.8472, 0.5926, 0.8174, 0.6025, 0.7176, 0.7222, 0.7275, 0.6924, 0.7275, 0.6924, 0.7176, 0.7222, 0.375, 0.6574, 0.375, 0.5926, 0.375, 0.5926, 0.375, 0.6574, 0.5972, 0.5926, 0.6528, 0.5926, 0.6528, 0.5926, 0.5972, 0.5926, 0.2176, 0.75, 0.2824, 0.75, 0.2824, 0.75, 0.2176, 0.75, 0.428, 0.8426, 0.5972, 0.8426, 0.5972, 0.8426, 0.428, 0.8426, 0.7725, 0.6924, 0.7824, 0.7222, 0.7824, 0.7222, 0.7725, 0.6924, 0.6528, 0.6574, 0.5972, 0.6574, 0.5972, 0.6574, 0.6528, 0.6574, 0.428, 0.09261, 0.428, 0.09261, 0.428, 0.09261, 0.428, 0.09261, 0.7824, 0.5278, 0.7725, 0.5576, 0.7725, 0.5576, 0.7824, 0.5278, 0.8174, 0.6475, 0.8174, 0.6025, 0.8174, 0.6025, 0.8174, 0.6475, 0.875, 0.6574, 0.8472, 0.6574, 0.8472, 0.6574, 0.875, 0.6574, 0.7725, 0.5576, 0.7275, 0.5576, 0.7275, 0.5576, 0.7725, 0.5576, 0.7275, 0.5576, 0.7176, 0.5278, 0.7176, 0.5278, 0.7275, 0.5576, 0.8472, 0.5926, 0.875, 0.5926, 0.875, 0.5926, 0.8472, 0.5926, 0.6826, 0.6025, 0.6826, 0.6475, 0.6826, 0.6475, 0.6826, 0.6025, 0.6826, 0.6025, 0.6826, 0.6475, 0.6826, 0.6475, 0.6826, 0.6025, 0.7725, 0.6924, 0.7725, 0.6924, 0.7725, 0.6924, 0.7725, 0.6924, 0.6826, 0.5576, 0.7275, 0.5576, 0.7275, 0.5576, 0.6826, 0.5576, 0.8174, 0.6924, 0.7725, 0.6924, 0.7725, 0.6924, 0.8174, 0.6924, 0.6826, 0.6025, 0.6826, 0.5576, 0.6826, 0.5576, 0.6826, 0.6025, 0.8174, 0.6475, 0.8174, 0.6924, 0.8174, 0.6924, 0.8174, 0.6475, 0.6826, 0.6475, 0.6826, 0.6025, 0.6826, 0.6025, 0.6826, 0.6475, 0.6826, 0.6475, 0.6826, 0.6924, 0.6826, 0.6924, 0.6826, 0.6475, 0.7275, 0.6924, 0.7275, 0.6924, 0.7275, 0.6924, 0.7275, 0.6924, 0.8174, 0.6475, 0.8174, 0.6924, 0.8174, 0.6924, 0.8174, 0.6475, 0.7275, 0.5576, 0.6826, 0.5576, 0.6826, 0.5576, 0.7275, 0.5576, 0.6826, 0.6924, 0.6826, 0.6475, 0.6826, 0.6475, 0.6826, 0.6924, 0.8174, 0.5576, 0.7725, 0.5576, 0.7725, 0.5576, 0.8174, 0.5576, 0.6826, 0.6025, 0.6826, 0.6025, 0.6826, 0.6025, 0.6826, 0.6025, 0.6826, 0.6475, 0.6826, 0.6924, 0.6826, 0.6924, 0.6826, 0.6475, 0.8174, 0.6924, 0.7725, 0.6924, 0.7725, 0.6924, 0.8174, 0.6924, 0.6826, 0.6025, 0.6826, 0.5576, 0.6826, 0.5576, 0.6826, 0.6025, 0.8174, 0.6475, 0.8174, 0.6475, 0.8174, 0.6475, 0.8174, 0.6475, 0.7725, 0.6924, 0.8174, 0.6924, 0.8174, 0.6924, 0.7725, 0.6924, 0.6826, 0.6924, 0.7275, 0.6924, 0.7275, 0.6924, 0.6826, 0.6924, 0.6826, 0.6475, 0.6826, 0.6475, 0.6826, 0.6475, 0.6826, 0.6475, 0.8174, 0.6924, 0.8174, 0.6475, 0.8174, 0.6475, 0.8174, 0.6924, 0.6826, 0.6025, 0.6826, 0.6025, 0.6826, 0.6025, 0.6826, 0.6025, 0.7725, 0.5576, 0.8174, 0.5576, 0.8174, 0.5576, 0.7725, 0.5576, 0.7275, 0.6924, 0.6826, 0.6924, 0.6826, 0.6924, 0.7275, 0.6924, 0.6826, 0.6025, 0.6826, 0.6025, 0.6826, 0.6025, 0.6826, 0.6025, 0.6826, 0.6025, 0.6826, 0.6025, 0.6826, 0.6025, 0.6826, 0.6025, 0.6826, 0.6025, 0.6826, 0.6475, 0.6826, 0.6475, 0.6826, 0.6025, 0.6826, 0.6475, 0.6826, 0.6475, 0.6826, 0.6475, 0.6826, 0.6475, 0.7275, 0.5576, 0.6826, 0.5576, 0.6826, 0.5576, 0.7275, 0.5576, 0.6826, 0.6475, 0.6826, 0.6025, 0.6826, 0.6025, 0.6826, 0.6475, 0.8174, 0.6475, 0.8174, 0.6475, 0.8174, 0.6475, 0.8174, 0.6475, 0.8174, 0.6475, 0.8174, 0.6475, 0.8174, 0.6475, 0.8174, 0.6475, 0.7725, 0.6924, 0.7725, 0.6924, 0.7725, 0.6924, 0.7725, 0.6924, 0.8174, 0.6025, 0.8174, 0.6025, 0.8174, 0.6025, 0.8174, 0.6025, 0.8174, 0.6475, 0.8174, 0.6025, 0.8174, 0.6025, 0.8174, 0.6475, 0.8174, 0.6025, 0.8174, 0.6475, 0.8174, 0.6475, 0.8174, 0.6025, 0.7275, 0.6924, 0.7275, 0.6924, 0.7275, 0.6924, 0.7275, 0.6924, 0.7275, 0.6924, 0.7275, 0.6924, 0.7275, 0.6924, 0.7275, 0.6924, 0.7275, 0.6924, 0.6826, 0.6924, 0.6826, 0.6924, 0.7275, 0.6924, 0.7275, 0.6924, 0.6826, 0.6924, 0.6826, 0.6924, 0.7275, 0.6924, 0.7275, 0.5576, 0.7275, 0.5576, 0.7275, 0.5576, 0.7275, 0.5576, 0.7725, 0.5576, 0.8174, 0.5576, 0.8174, 0.5576, 0.7725, 0.5576, 0.7725, 0.5576, 0.8174, 0.5576, 0.8174, 0.5576, 0.7725, 0.5576, 0.6826, 0.6475, 0.6826, 0.6475, 0.6826, 0.6475, 0.6826, 0.6475, 0.7725, 0.5576, 0.8174, 0.5576, 0.8174, 0.5576, 0.7725, 0.5576, 0.8174, 0.6475, 0.8174, 0.6924, 0.8174, 0.6924, 0.8174, 0.6475, 0.8174, 0.6475, 0.8174, 0.6924, 0.8174, 0.6924, 0.8174, 0.6475, 0.6826, 0.6025, 0.6826, 0.5576, 0.6826, 0.5576, 0.6826, 0.6025, 0.6826, 0.6025, 0.6826, 0.5576, 0.6826, 0.5576, 0.6826, 0.6025, 0.8174, 0.6924, 0.7725, 0.6924, 0.7725, 0.6924, 0.8174, 0.6924, 0.8174, 0.6924, 0.7725, 0.6924, 0.7725, 0.6924, 0.8174, 0.6924, 0.8174, 0.6025, 0.8174, 0.5576, 0.8174, 0.5576, 0.8174, 0.6025, 0.6826, 0.5576, 0.7275, 0.5576, 0.7275, 0.5576, 0.6826, 0.5576, 0.6826, 0.5576, 0.7275, 0.5576, 0.7275, 0.5576, 0.6826, 0.5576, 0.7725, 0.5576, 0.7725, 0.5576, 0.7725, 0.5576, 0.7725, 0.5576, 0.8174, 0.5576, 0.8174, 0.6025, 0.8174, 0.6025, 0.8174, 0.5576, 0.8174, 0.5576, 0.8174, 0.6025, 0.8174, 0.6025, 0.8174, 0.5576, 0.8174, 0.5576, 0.8174, 0.6025, 0.8174, 0.6025, 0.8174, 0.5576, 0.6826, 0.6924, 0.6826, 0.6475, 0.6826, 0.6475, 0.6826, 0.6924, 0.6826, 0.6924, 0.6826, 0.6475, 0.6826, 0.6475, 0.6826, 0.6924, 0.6826, 0.6924, 0.6826, 0.6475, 0.6826, 0.6475, 0.6826, 0.6924, 0.6826, 0.6475, 0.6826, 0.6475, 0.6826, 0.6475, 0.6826, 0.6475, 0.7275, 0.5576, 0.7725, 0.5576, 0.7725, 0.5576, 0.7275, 0.5576, 0.6826, 0.6475, 0.6826, 0.6475, 0.6826, 0.6475, 0.6826, 0.6475, 0.7725, 0.5576, 0.7725, 0.5576, 0.7725, 0.5576, 0.7725, 0.5576, 0.7275, 0.5576, 0.7275, 0.5576, 0.7275, 0.5576, 0.7275, 0.5576, 0.8174, 0.6475, 0.8174, 0.6475, 0.8174, 0.6475, 0.8174, 0.6475, 0.8174, 0.6025, 0.8174, 0.6025, 0.8174, 0.6025, 0.8174, 0.6025, 0.7275, 0.6924, 0.7725, 0.6924, 0.7725, 0.6924, 0.7275, 0.6924, 0.8174, 0.6025, 0.8174, 0.6025, 0.8174, 0.6025, 0.8174, 0.6025, 0.7725, 0.6924, 0.7725, 0.6924, 0.7725, 0.6924, 0.7725, 0.6924, 0.7725, 0.6924, 0.7725, 0.6924, 0.7725, 0.6924, 0.7725, 0.6924, 0.6826, 0.6025, 0.6826, 0.6025, 0.6826, 0.6025, 0.6826, 0.6025, 0.7725, 0.6924, 0.7725, 0.6924, 0.7725, 0.6924, 0.7725, 0.6924, 0.7725, 0.5576, 0.7725, 0.5576, 0.7725, 0.5576, 0.7725, 0.5576, 0.7725, 0.5576, 0.7725, 0.5576, 0.7725, 0.5576, 0.7725, 0.5576, 0.7275, 0.5576, 0.7275, 0.5576, 0.7275, 0.5576, 0.7275, 0.5576, 0.6826, 0.6025, 0.6826, 0.6475, 0.6826, 0.6475, 0.6826, 0.6025, 0.7275, 0.5576, 0.7275, 0.5576, 0.7275, 0.5576, 0.7275, 0.5576, 0.7725, 0.6924, 0.7275, 0.6924, 0.7275, 0.6924, 0.7725, 0.6924, 0.6826, 0.6475, 0.6826, 0.6025, 0.6826, 0.6025, 0.6826, 0.6475, 0.7275, 0.6924, 0.7275, 0.6924, 0.7275, 0.6924, 0.7275, 0.6924, 0.7275, 0.6924, 0.6826, 0.6924, 0.6826, 0.6924, 0.7275, 0.6924, 0.8174, 0.6475, 0.8174, 0.6475, 0.8174, 0.6475, 0.8174, 0.6475, 0.7725, 0.6924, 0.7725, 0.6924, 0.7725, 0.6924, 0.7725, 0.6924, 0.6826, 0.6924, 0.7275, 0.6924, 0.7275, 0.6924, 0.6826, 0.6924, 0.7725, 0.6924, 0.7725, 0.6924, 0.7725, 0.6924, 0.7725, 0.6924, 0.8174, 0.6025, 0.8174, 0.5576, 0.8174, 0.5576, 0.8174, 0.6025, 0.7275, 0.6924, 0.6826, 0.6924, 0.6826, 0.6924, 0.7275, 0.6924, 0.6826, 0.6475, 0.6826, 0.6475, 0.6826, 0.6475, 0.6826, 0.6475, 0.7725, 0.6924, 0.7725, 0.6924, 0.7725, 0.6924, 0.7725, 0.6924, 0.8174, 0.5576, 0.8174, 0.6025, 0.8174, 0.6025, 0.8174, 0.5576, 0.6826, 0.6924, 0.7275, 0.6924, 0.7275, 0.6924, 0.6826, 0.6924, 0.7725, 0.6924, 0.7725, 0.6924, 0.7725, 0.6924, 0.7725, 0.6924, 0.7275, 0.6924, 0.6826, 0.6924, 0.6826, 0.6924, 0.7275, 0.6924, 0.6826, 0.6475, 0.6826, 0.6475, 0.6826, 0.6475, 0.6826, 0.6475, 0.7725, 0.6924, 0.7725, 0.6924, 0.7725, 0.6924, 0.7725, 0.6924, 0.8174, 0.6025, 0.8174, 0.5576, 0.8174, 0.5576, 0.8174, 0.6025, 0.6826, 0.6924, 0.7275, 0.6924, 0.7275, 0.6924, 0.6826, 0.6924, 0.7725, 0.6924, 0.7725, 0.6924, 0.7725, 0.6924, 0.7725, 0.6924, 0.8174, 0.5576, 0.8174, 0.6025, 0.8174, 0.6025, 0.8174, 0.5576, 0.7725, 0.5576, 0.8174, 0.5576, 0.8174, 0.5576, 0.7725, 0.5576, 0.6826, 0.6475, 0.6826, 0.6475, 0.6826, 0.6475, 0.6826, 0.6475, 0.7275, 0.5576, 0.7725, 0.5576, 0.7725, 0.5576, 0.7275, 0.5576, 0.7725, 0.5576, 0.7275, 0.5576, 0.7275, 0.5576, 0.7725, 0.5576, 0.8174, 0.6025, 0.8174, 0.5576, 0.8174, 0.5576, 0.8174, 0.6025, 0.8174, 0.5576, 0.7725, 0.5576, 0.7725, 0.5576, 0.8174, 0.5576, 0.6826, 0.6475, 0.6826, 0.6475, 0.6826, 0.6475, 0.6826, 0.6475, 0.7275, 0.5576, 0.7725, 0.5576, 0.7725, 0.5576, 0.7275, 0.5576, 0.6826, 0.6924, 0.6826, 0.6475, 0.6826, 0.6475, 0.6826, 0.6924, 0.7725, 0.5576, 0.8174, 0.5576, 0.8174, 0.5576, 0.7725, 0.5576, 0.7725, 0.5576, 0.7275, 0.5576, 0.7275, 0.5576, 0.7725, 0.5576, 0.6826, 0.6475, 0.6826, 0.6475, 0.6826, 0.6475, 0.6826, 0.6475, 0.7275, 0.5576, 0.7725, 0.5576, 0.7725, 0.5576, 0.7275, 0.5576, 0.6826, 0.6475, 0.6826, 0.6924, 0.6826, 0.6924, 0.6826, 0.6475, 0.8174, 0.5576, 0.7725, 0.5576, 0.7725, 0.5576, 0.8174, 0.5576, 0.7725, 0.5576, 0.7275, 0.5576, 0.7275, 0.5576, 0.7725, 0.5576, 0.6826, 0.6924, 0.6826, 0.6475, 0.6826, 0.6475, 0.6826, 0.6924, 0.7725, 0.5576, 0.8174, 0.5576, 0.8174, 0.5576, 0.7725, 0.5576, 0.6826, 0.6475, 0.6826, 0.6475, 0.6826, 0.6475, 0.6826, 0.6475, 0.7725, 0.5576, 0.7725, 0.5576, 0.7725, 0.5576, 0.7725, 0.5576, 0.7725, 0.5576, 0.7725, 0.5576, 0.7725, 0.5576, 0.7725, 0.5576, 0.6826, 0.6475, 0.6826, 0.6924, 0.6826, 0.6924, 0.6826, 0.6475, 0.8174, 0.5576, 0.7725, 0.5576, 0.7725, 0.5576, 0.8174, 0.5576, 0.6826, 0.6025, 0.6826, 0.6025, 0.6826, 0.6025, 0.6826, 0.6025, 0.6826, 0.6924, 0.6826, 0.6475, 0.6826, 0.6475, 0.6826, 0.6924, 0.6826, 0.6025, 0.6826, 0.5576, 0.6826, 0.5576, 0.6826, 0.6025, 0.7725, 0.5576, 0.7725, 0.5576, 0.7725, 0.5576, 0.7725, 0.5576, 0.6826, 0.5576, 0.6826, 0.6025, 0.6826, 0.6025, 0.6826, 0.5576, 0.6826, 0.6025, 0.6826, 0.6025, 0.6826, 0.6025, 0.6826, 0.6025, 0.7725, 0.5576, 0.7725, 0.5576, 0.7725, 0.5576, 0.7725, 0.5576, 0.6826, 0.6475, 0.6826, 0.6924, 0.6826, 0.6924, 0.6826, 0.6475, 0.6826, 0.6025, 0.6826, 0.5576, 0.6826, 0.5576, 0.6826, 0.6025, 0.7275, 0.6924, 0.7275, 0.6924, 0.7275, 0.6924, 0.7275, 0.6924, 0.6826, 0.5576, 0.6826, 0.6025, 0.6826, 0.6025, 0.6826, 0.5576, 0.6826, 0.6025, 0.6826, 0.6025, 0.6826, 0.6025, 0.6826, 0.6025, 0.7725, 0.5576, 0.7725, 0.5576, 0.7725, 0.5576, 0.7725, 0.5576, 0.6826, 0.6025, 0.6826, 0.5576, 0.6826, 0.5576, 0.6826, 0.6025, 0.7725, 0.5576, 0.7725, 0.5576, 0.7725, 0.5576, 0.7725, 0.5576, 0.7275, 0.6924, 0.7275, 0.6924, 0.7275, 0.6924, 0.7275, 0.6924, 0.6826, 0.5576, 0.6826, 0.6025, 0.6826, 0.6025, 0.6826, 0.5576, 0.6826, 0.6025, 0.6826, 0.6025, 0.6826, 0.6025, 0.6826, 0.6025, 0.7275, 0.5576, 0.7725, 0.5576, 0.7725, 0.5576, 0.7275, 0.5576, 0.8174, 0.6025, 0.8174, 0.6025, 0.8174, 0.6025, 0.8174, 0.6025, 0.7725, 0.5576, 0.7275, 0.5576, 0.7275, 0.5576, 0.7725, 0.5576, 0.7275, 0.5576, 0.7275, 0.5576, 0.7275, 0.5576, 0.7275, 0.5576, 0.6826, 0.6025, 0.6826, 0.5576, 0.6826, 0.5576, 0.6826, 0.6025, 0.8174, 0.6475, 0.8174, 0.6924, 0.8174, 0.6924, 0.8174, 0.6475, 0.8174, 0.5576, 0.8174, 0.6025, 0.8174, 0.6025, 0.8174, 0.5576, 0.6826, 0.6924, 0.6826, 0.6475, 0.6826, 0.6475, 0.6826, 0.6924, 0.6826, 0.5576, 0.6826, 0.6025, 0.6826, 0.6025, 0.6826, 0.5576, 0.8174, 0.6025, 0.8174, 0.6025, 0.8174, 0.6025, 0.8174, 0.6025, 0.7275, 0.6924, 0.7275, 0.6924, 0.7275, 0.6924, 0.7275, 0.6924, 0.6826, 0.6475, 0.6826, 0.6475, 0.6826, 0.6475, 0.6826, 0.6475, 0.8174, 0.6924, 0.8174, 0.6475, 0.8174, 0.6475, 0.8174, 0.6924, 0.8174, 0.6025, 0.8174, 0.6475, 0.8174, 0.6475, 0.8174, 0.6025, 0.7275, 0.5576, 0.7725, 0.5576, 0.7725, 0.5576, 0.7275, 0.5576, 0.7275, 0.6924, 0.6826, 0.6924, 0.6826, 0.6924, 0.7275, 0.6924, 0.7725, 0.5576, 0.8174, 0.5576, 0.8174, 0.5576, 0.7725, 0.5576, 0.6826, 0.5576, 0.7275, 0.5576, 0.7275, 0.5576, 0.6826, 0.5576, 0.8174, 0.6924, 0.7725, 0.6924, 0.7725, 0.6924, 0.8174, 0.6924, 0.7725, 0.6924, 0.7275, 0.6924, 0.7275, 0.6924, 0.7725, 0.6924, 0.7725, 0.6924, 0.7725, 0.6924, 0.7725, 0.6924, 0.7725, 0.6924, 0.6826, 0.6475, 0.6826, 0.6025, 0.6826, 0.6025, 0.6826, 0.6475, 0.8174, 0.6025, 0.8174, 0.6475, 0.8174, 0.6475, 0.8174, 0.6025, 0.6826, 0.6475, 0.6826, 0.6025, 0.6826, 0.6025, 0.6826, 0.6475, 0.7275, 0.5576, 0.7725, 0.5576, 0.7725, 0.5576, 0.7275, 0.5576, 0.8174, 0.6025, 0.8174, 0.6475, 0.8174, 0.6475, 0.8174, 0.6025, 0.7275, 0.5576, 0.7725, 0.5576, 0.7725, 0.5576, 0.7275, 0.5576, 0.7725, 0.6924, 0.7275, 0.6924, 0.7275, 0.6924, 0.7725, 0.6924, 0.7725, 0.6924, 0.7275, 0.6924, 0.7275, 0.6924, 0.7725, 0.6924, 0.7725, 0.6924, 0.7275, 0.6924, 0.7275, 0.6924, 0.7725, 0.6924, 0.6826, 0.6475, 0.6826, 0.6025, 0.6826, 0.6025, 0.6826, 0.6475, 0.8174, 0.6025, 0.8174, 0.6475, 0.8174, 0.6475, 0.8174, 0.6025, 0.7275, 0.5576, 0.7725, 0.5576, 0.7725, 0.5576, 0.7275, 0.5576, 0.8174, 0.6475, 0.8174, 0.6025, 0.8174, 0.6025, 0.8174, 0.6475, 0.7275, 0.5576, 0.7275, 0.5576, 0.7275, 0.5576, 0.7275, 0.5576, 0.8174, 0.6025, 0.8174, 0.6475, 0.8174, 0.6475, 0.8174, 0.6025, 0.7725, 0.5576, 0.7275, 0.5576, 0.7275, 0.5576, 0.7725, 0.5576, 0.6826, 0.6475, 0.6826, 0.6025, 0.6826, 0.6025, 0.6826, 0.6475, 0.7725, 0.5576, 0.7725, 0.5576, 0.7725, 0.5576, 0.7725, 0.5576, 0.7275, 0.6924, 0.7725, 0.6924, 0.7725, 0.6924, 0.7275, 0.6924, 0.8174, 0.6025, 0.8174, 0.6025, 0.8174, 0.6025, 0.8174, 0.6025, 0.8174, 0.6475, 0.8174, 0.6025, 0.8174, 0.6025, 0.8174, 0.6475, 0.8174, 0.6025, 0.8174, 0.6025, 0.8174, 0.6025, 0.8174, 0.6025, 0.7275, 0.6924, 0.7275, 0.6924, 0.7275, 0.6924, 0.7275, 0.6924, 0.6826, 0.6025, 0.6826, 0.6475, 0.6826, 0.6475, 0.6826, 0.6025, 0.8174, 0.6025, 0.8174, 0.6475, 0.8174, 0.6475, 0.8174, 0.6025, 0.7725, 0.6924, 0.7725, 0.6924, 0.7725, 0.6924, 0.7725, 0.6924, 0.8174, 0.6475, 0.8174, 0.6025, 0.8174, 0.6025, 0.8174, 0.6475, 0.8174, 0.6475, 0.8174, 0.6475, 0.8174, 0.6475, 0.8174, 0.6475, 0.6826, 0.6475, 0.6826, 0.6475, 0.6826, 0.6475, 0.6826, 0.6475, 0.8174, 0.6475, 0.8174, 0.6475, 0.8174, 0.6475, 0.8174, 0.6475, 0.7725, 0.6924, 0.7275, 0.6924, 0.7275, 0.6924, 0.7725, 0.6924, 0.7275, 0.6924, 0.7275, 0.6924, 0.7275, 0.6924, 0.7275, 0.6924, 0.7725, 0.5576, 0.7275, 0.5576, 0.7275, 0.5576, 0.7725, 0.5576, 0.8174, 0.6025, 0.8174, 0.6025, 0.8174, 0.6025, 0.8174, 0.6025, 0.6826, 0.6475, 0.6826, 0.6475, 0.6826, 0.6475, 0.6826, 0.6475, 0.7725, 0.6924, 0.7725, 0.6924, 0.7725, 0.6924, 0.7725, 0.6924, 0.8174, 0.6475, 0.8174, 0.6475, 0.8174, 0.6475, 0.8174, 0.6475, 0.6826, 0.6025, 0.6826, 0.6025, 0.6826, 0.6025, 0.6826, 0.6025, 0.7275, 0.5576, 0.7275, 0.5576, 0.7275, 0.5576, 0.7275, 0.5576, 0.7725, 0.6924, 0.7275, 0.6924, 0.7275, 0.6924, 0.7725, 0.6924, 0.6826, 0.6025, 0.6826, 0.6025, 0.6826, 0.6025, 0.6826, 0.6025, 0.6826, 0.6475, 0.6826, 0.6475, 0.6826, 0.6475, 0.6826, 0.6475, 0.6826, 0.6025, 0.6826, 0.6025, 0.6826, 0.6025, 0.6826, 0.6025, 0.7275, 0.5576, 0.7725, 0.5576, 0.7725, 0.5576, 0.7275, 0.5576, 0.7725, 0.5576, 0.7725, 0.5576, 0.7725, 0.5576, 0.7725, 0.5576, 0.7275, 0.6924, 0.7725, 0.6924, 0.7725, 0.6924, 0.7275, 0.6924, 0.7275, 0.5576, 0.7275, 0.5576, 0.7275, 0.5576, 0.7275, 0.5576, 0.6826, 0.6475, 0.6826, 0.6025, 0.6826, 0.6025, 0.6826, 0.6475, 0.6826, 0.6025, 0.6826, 0.6025, 0.6826, 0.6025, 0.6826, 0.6025, 0.6826, 0.6025, 0.6826, 0.6025, 0.6826, 0.6025, 0.6826, 0.6025, 0.6826, 0.6025, 0.6826, 0.6025, 0.6826, 0.6025, 0.6826, 0.6025, 0.6826, 0.6475, 0.6826, 0.6475, 0.6826, 0.6475, 0.6826, 0.6475, 0.6826, 0.6475, 0.6826, 0.6475, 0.6826, 0.6475, 0.6826, 0.6475, 0.6826, 0.6475, 0.6826, 0.6475, 0.6826, 0.6475, 0.6826, 0.6475, 0.8174, 0.6475, 0.8174, 0.6475, 0.8174, 0.6475, 0.8174, 0.6475, 0.8174, 0.6475, 0.8174, 0.6475, 0.8174, 0.6475, 0.8174, 0.6475, 0.8174, 0.6475, 0.8174, 0.6475, 0.8174, 0.6475, 0.8174, 0.6475, 0.8174, 0.6025, 0.8174, 0.6025, 0.8174, 0.6025, 0.8174, 0.6025, 0.8174, 0.6025, 0.8174, 0.6025, 0.8174, 0.6025, 0.8174, 0.6025, 0.8174, 0.6025, 0.8174, 0.6025, 0.8174, 0.6025, 0.8174, 0.6025, 0.7275, 0.6924, 0.7275, 0.6924, 0.7275, 0.6924, 0.7275, 0.6924, 0.7275, 0.6924, 0.7275, 0.6924, 0.7275, 0.6924, 0.7275, 0.6924, 0.7275, 0.6924, 0.7275, 0.6924, 0.7275, 0.6924, 0.7275, 0.6924, 0.6826, 0.6475, 0.6826, 0.6924, 0.6826, 0.6924, 0.6826, 0.6475, 0.6826, 0.6475, 0.6826, 0.6924, 0.6826, 0.6924, 0.6826, 0.6475, 0.6826, 0.6475, 0.6826, 0.6924, 0.6826, 0.6924, 0.6826, 0.6475, 0.8174, 0.6025, 0.8174, 0.5576, 0.8174, 0.5576, 0.8174, 0.6025, 0.8174, 0.6025, 0.8174, 0.5576, 0.8174, 0.5576, 0.8174, 0.6025, 0.8174, 0.6025, 0.8174, 0.5576, 0.8174, 0.5576, 0.8174, 0.6025, 0.7725, 0.6924, 0.8174, 0.6924, 0.8174, 0.6924, 0.7725, 0.6924, 0.7725, 0.6924, 0.8174, 0.6924, 0.8174, 0.6924, 0.7725, 0.6924, 0.7725, 0.6924, 0.8174, 0.6924, 0.8174, 0.6924, 0.7725, 0.6924, 0.7275, 0.5576, 0.6826, 0.5576, 0.6826, 0.5576, 0.7275, 0.5576, 0.7275, 0.5576, 0.6826, 0.5576, 0.6826, 0.5576, 0.7275, 0.5576, 0.7275, 0.5576, 0.6826, 0.5576, 0.6826, 0.5576, 0.7275, 0.5576, 0.8174, 0.6924, 0.8174, 0.6475, 0.8174, 0.6475, 0.8174, 0.6924, 0.8174, 0.6924, 0.8174, 0.6475, 0.8174, 0.6475, 0.8174, 0.6924, 0.8174, 0.6924, 0.8174, 0.6475, 0.8174, 0.6475, 0.8174, 0.6924, 0.6826, 0.5576, 0.6826, 0.6025, 0.6826, 0.6025, 0.6826, 0.5576, 0.6826, 0.5576, 0.6826, 0.6025, 0.6826, 0.6025, 0.6826, 0.5576, 0.6826, 0.5576, 0.6826, 0.6025, 0.6826, 0.6025, 0.6826, 0.5576, 0.8174, 0.5576, 0.7725, 0.5576, 0.7725, 0.5576, 0.8174, 0.5576, 0.8174, 0.5576, 0.7725, 0.5576, 0.7725, 0.5576, 0.8174, 0.5576, 0.8174, 0.5576, 0.7725, 0.5576, 0.7725, 0.5576, 0.8174, 0.5576, 0.6826, 0.6924, 0.7275, 0.6924, 0.7275, 0.6924, 0.6826, 0.6924, 0.6826, 0.6924, 0.7275, 0.6924, 0.7275, 0.6924, 0.6826, 0.6924, 0.6826, 0.6924, 0.7275, 0.6924, 0.7275, 0.6924, 0.6826, 0.6924, 0.6826, 0.6025, 0.6826, 0.6475, 0.6826, 0.6475, 0.6826, 0.6025, 0.6826, 0.6025, 0.6826, 0.6475, 0.6826, 0.6475, 0.6826, 0.6025, 0.6826, 0.6025, 0.6826, 0.6475, 0.6826, 0.6475, 0.6826, 0.6025, 0.7275, 0.5576, 0.7275, 0.5576, 0.7275, 0.5576, 0.7275, 0.5576, 0.7275, 0.5576, 0.7275, 0.5576, 0.7275, 0.5576, 0.7275, 0.5576, 0.7275, 0.5576, 0.7275, 0.5576, 0.7275, 0.5576, 0.7275, 0.5576, 0.8174, 0.6475, 0.8174, 0.6025, 0.8174, 0.6025, 0.8174, 0.6475, 0.8174, 0.6475, 0.8174, 0.6025, 0.8174, 0.6025, 0.8174, 0.6475, 0.8174, 0.6475, 0.8174, 0.6025, 0.8174, 0.6025, 0.8174, 0.6475, 0.7275, 0.6924, 0.7725, 0.6924, 0.7725, 0.6924, 0.7275, 0.6924, 0.7275, 0.6924, 0.7725, 0.6924, 0.7725, 0.6924, 0.7275, 0.6924, 0.7275, 0.6924, 0.7725, 0.6924, 0.7725, 0.6924, 0.7275, 0.6924, 0.7725, 0.5576, 0.7725, 0.5576, 0.7725, 0.5576, 0.7725, 0.5576, 0.7725, 0.5576, 0.7725, 0.5576, 0.7725, 0.5576, 0.7725, 0.5576, 0.7725, 0.5576, 0.7725, 0.5576, 0.7725, 0.5576, 0.7725, 0.5576, 0.7725, 0.5576, 0.7275, 0.5576, 0.7275, 0.5576, 0.7725, 0.5576, 0.7725, 0.5576, 0.7275, 0.5576, 0.7275, 0.5576, 0.7725, 0.5576, 0.7725, 0.5576, 0.7275, 0.5576, 0.7275, 0.5576, 0.7725, 0.5576, 0.7725, 0.6924, 0.7725, 0.6924, 0.7725, 0.6924, 0.7725, 0.6924, 0.7725, 0.6924, 0.7725, 0.6924, 0.7725, 0.6924, 0.7725, 0.6924, 0.7725, 0.6924, 0.7725, 0.6924, 0.7725, 0.6924, 0.7725, 0.6924, 0.8174, 0.5576, 0.8174, 0.6025, 0.8174, 0.6025, 0.8174, 0.5576, 0.6826, 0.6025, 0.6826, 0.6475, 0.6826, 0.6475, 0.6826, 0.6025, 0.8174, 0.6475, 0.8174, 0.6475, 0.8174, 0.6475, 0.8174, 0.6475, 0.6826, 0.6475, 0.6826, 0.6025, 0.6826, 0.6025, 0.6826, 0.6475, 0.7725, 0.6924, 0.8174, 0.6924, 0.8174, 0.6924, 0.7725, 0.6924, 0.6826, 0.6025, 0.6826, 0.6475, 0.6826, 0.6475, 0.6826, 0.6025, 0.8174, 0.6475, 0.8174, 0.6475, 0.8174, 0.6475, 0.8174, 0.6475, 0.6826, 0.6475, 0.6826, 0.6025, 0.6826, 0.6025, 0.6826, 0.6475, 0.8174, 0.6924, 0.7725, 0.6924, 0.7725, 0.6924, 0.8174, 0.6924, 0.6826, 0.6025, 0.6826, 0.6475, 0.6826, 0.6475, 0.6826, 0.6025, 0.8174, 0.6475, 0.8174, 0.6475, 0.8174, 0.6475, 0.8174, 0.6475, 0.6826, 0.6475, 0.6826, 0.6025, 0.6826, 0.6025, 0.6826, 0.6475, 0.7725, 0.6924, 0.8174, 0.6924, 0.8174, 0.6924, 0.7725, 0.6924, 0.8174, 0.6475, 0.8174, 0.6475, 0.8174, 0.6475, 0.8174, 0.6475, 0.7275, 0.5576, 0.7275, 0.5576, 0.7275, 0.5576, 0.7275, 0.5576, 0.8174, 0.6924, 0.7725, 0.6924, 0.7725, 0.6924, 0.8174, 0.6924, 0.7275, 0.5576, 0.7275, 0.5576, 0.7275, 0.5576, 0.7275, 0.5576, 0.8174, 0.6475, 0.8174, 0.6475, 0.8174, 0.6475, 0.8174, 0.6475, 0.7725, 0.6924, 0.8174, 0.6924, 0.8174, 0.6924, 0.7725, 0.6924, 0.7275, 0.5576, 0.7275, 0.5576, 0.7275, 0.5576, 0.7275, 0.5576, 0.8174, 0.6025, 0.8174, 0.6025, 0.8174, 0.6025, 0.8174, 0.6025, 0.7275, 0.5576, 0.7275, 0.5576, 0.7275, 0.5576, 0.7275, 0.5576, 0.8174, 0.6924, 0.7725, 0.6924, 0.7725, 0.6924, 0.8174, 0.6924, 0.8174, 0.6025, 0.8174, 0.6025, 0.8174, 0.6025, 0.8174, 0.6025, 0.7275, 0.5576, 0.7275, 0.5576, 0.7275, 0.5576, 0.7275, 0.5576, 0.7275, 0.5576, 0.6826, 0.5576, 0.6826, 0.5576, 0.7275, 0.5576, 0.7275, 0.5576, 0.7275, 0.5576, 0.7275, 0.5576, 0.7275, 0.5576, 0.8174, 0.6025, 0.8174, 0.6025, 0.8174, 0.6025, 0.8174, 0.6025, 0.8174, 0.6475, 0.8174, 0.6025, 0.8174, 0.6025, 0.8174, 0.6475, 0.6826, 0.5576, 0.7275, 0.5576, 0.7275, 0.5576, 0.6826, 0.5576, 0.8174, 0.6025, 0.8174, 0.6475, 0.8174, 0.6475, 0.8174, 0.6025, 0.8174, 0.6025, 0.8174, 0.6025, 0.8174, 0.6025, 0.8174, 0.6025, 0.8174, 0.6475, 0.8174, 0.6025, 0.8174, 0.6025, 0.8174, 0.6475, 0.7275, 0.5576, 0.6826, 0.5576, 0.6826, 0.5576, 0.7275, 0.5576, 0.8174, 0.6025, 0.8174, 0.6475, 0.8174, 0.6475, 0.8174, 0.6025, 0.8174, 0.6025, 0.8174, 0.6025, 0.8174, 0.6025, 0.8174, 0.6025, 0.8174, 0.6475, 0.8174, 0.6025, 0.8174, 0.6025, 0.8174, 0.6475, 0.6826, 0.5576, 0.7275, 0.5576, 0.7275, 0.5576, 0.6826, 0.5576, 0.8174, 0.6025, 0.8174, 0.6475, 0.8174, 0.6475, 0.8174, 0.6025, 0.8174, 0.6025, 0.8174, 0.6025, 0.8174, 0.6025, 0.8174, 0.6025, 0.7275, 0.6924, 0.7725, 0.6924, 0.7725, 0.6924, 0.7275, 0.6924, 0.7275, 0.5576, 0.6826, 0.5576, 0.6826, 0.5576, 0.7275, 0.5576, 0.7275, 0.6924, 0.7275, 0.6924, 0.7275, 0.6924, 0.7275, 0.6924, 0.7725, 0.6924, 0.7275, 0.6924, 0.7275, 0.6924, 0.7725, 0.6924, 0.6826, 0.5576, 0.7275, 0.5576, 0.7275, 0.5576, 0.6826, 0.5576, 0.7275, 0.6924, 0.7725, 0.6924, 0.7725, 0.6924, 0.7275, 0.6924, 0.8174, 0.6924, 0.8174, 0.6475, 0.8174, 0.6475, 0.8174, 0.6924, 0.7275, 0.6924, 0.7275, 0.6924, 0.7275, 0.6924, 0.7275, 0.6924, 0.8174, 0.6475, 0.8174, 0.6924, 0.8174, 0.6924, 0.8174, 0.6475, 0.7725, 0.6924, 0.7275, 0.6924, 0.7275, 0.6924, 0.7725, 0.6924, 0.6826, 0.6025, 0.6826, 0.6025, 0.6826, 0.6025, 0.6826, 0.6025, 0.8174, 0.6924, 0.8174, 0.6475, 0.8174, 0.6475, 0.8174, 0.6924, 0.7275, 0.6924, 0.7275, 0.6924, 0.7275, 0.6924, 0.7275, 0.6924, 0.7275, 0.6924, 0.7725, 0.6924, 0.7725, 0.6924, 0.7275, 0.6924, 0.8174, 0.6475, 0.8174, 0.6924, 0.8174, 0.6924, 0.8174, 0.6475, 0.6826, 0.6025, 0.6826, 0.6025, 0.6826, 0.6025, 0.6826, 0.6025, 0.8174, 0.6924, 0.8174, 0.6475, 0.8174, 0.6475, 0.8174, 0.6924, 0.7275, 0.6924, 0.7275, 0.6924, 0.7275, 0.6924, 0.7275, 0.6924, 0.7725, 0.6924, 0.7275, 0.6924, 0.7275, 0.6924, 0.7725, 0.6924, 0.8174, 0.6475, 0.8174, 0.6924, 0.8174, 0.6924, 0.8174, 0.6475, 0.7312, 0.5576, 0.7688, 0.5576, 0.7688, 0.5576, 0.7312, 0.5576, 0.6826, 0.6065, 0.6826, 0.6435, 0.6826, 0.6435, 0.6826, 0.6065, 0.7725, 0.6475, 0.8068, 0.6475, 0.8068, 0.6818, 0.7725, 0.6818, 0.6932, 0.5682, 0.7275, 0.5682, 0.7275, 0.6025, 0.6932, 0.6025, 0.7312, 0.6924, 0.7315, 0.6924, 0.7315, 0.6924, 0.7312, 0.6924, 0.6932, 0.6475, 0.7275, 0.6475, 0.7275, 0.6818, 0.6932, 0.6818, 0.7725, 0.5576, 0.8174, 0.5576, 0.8174, 0.5576, 0.7725, 0.5576, 0.7725, 0.5682, 0.8068, 0.5682, 0.8068, 0.6025, 0.7725, 0.6025, 0.7275, 0.6818, 0.7275, 0.6475, 0.7275, 0.6475, 0.7275, 0.6818, 0.8174, 0.6924, 0.7725, 0.6924, 0.7725, 0.6924, 0.8174, 0.6924, 0.7725, 0.6924, 0.7725, 0.6924, 0.7725, 0.6924, 0.7725, 0.6924, 0.7275, 0.5576, 0.7725, 0.5576, 0.7725, 0.5576, 0.7275, 0.5576, 0.8174, 0.6924, 0.7725, 0.6924, 0.7725, 0.6924, 0.8174, 0.6924, 0.6826, 0.5576, 0.7275, 0.5576, 0.7275, 0.5576, 0.6826, 0.5576, 0.7725, 0.5576, 0.8174, 0.5576, 0.8174, 0.5576, 0.7725, 0.5576, 0.7275, 0.6924, 0.6826, 0.6924, 0.6826, 0.6924, 0.7275, 0.6924, 0.8174, 0.6025, 0.8174, 0.6475, 0.8174, 0.6475, 0.8174, 0.6025, 0.6826, 0.6475, 0.6826, 0.6025, 0.6826, 0.6025, 0.6826, 0.6475, 0.6826, 0.6475, 0.6826, 0.6475, 0.6826, 0.6475, 0.6826, 0.6475, 0.8174, 0.6025, 0.8174, 0.6025, 0.8174, 0.6025, 0.8174, 0.6025, 0.6826, 0.6924, 0.6826, 0.6475, 0.6826, 0.6475, 0.6826, 0.6924, 0.8174, 0.5576, 0.8174, 0.6025, 0.8174, 0.6025, 0.8174, 0.5576, 0.8174, 0.6475, 0.8174, 0.6924, 0.8174, 0.6924, 0.8174, 0.6475, 0.6826, 0.6025, 0.6826, 0.5576, 0.6826, 0.5576, 0.6826, 0.6025, 0.7275, 0.5576, 0.7275, 0.5576, 0.7275, 0.5576, 0.7275, 0.5576, 0.7725, 0.6924, 0.7275, 0.6924, 0.7275, 0.6924, 0.7725, 0.6924, 0.7725, 0.5576, 0.7725, 0.5576, 0.7725, 0.5576, 0.7725, 0.5576, 0.7275, 0.6924, 0.7275, 0.6924, 0.7275, 0.6924, 0.7275, 0.6924, 0.8174, 0.6475, 0.8174, 0.6475, 0.8174, 0.6475, 0.8174, 0.6475, 0.6826, 0.6025, 0.6826, 0.6025, 0.6826, 0.6025, 0.6826, 0.6025, 0.8174, 0.6025, 0.8174, 0.6475, 0.8174, 0.6475, 0.8174, 0.6025, 0.7725, 0.5576, 0.7725, 0.5576, 0.7725, 0.5576, 0.7725, 0.5576, 0.7275, 0.6924, 0.6826, 0.6924, 0.6826, 0.6924, 0.7275, 0.6924, 0.7725, 0.6924, 0.7275, 0.6924, 0.7275, 0.6924, 0.7725, 0.6924, 0.7725, 0.5576, 0.7275, 0.5576, 0.7275, 0.5576, 0.7725, 0.5576, 0.7725, 0.5576, 0.8174, 0.5576, 0.8174, 0.5576, 0.7725, 0.5576, 0.7275, 0.5576, 0.7275, 0.5576, 0.7275, 0.5576, 0.7275, 0.5576, 0.8174, 0.5576, 0.7725, 0.5576, 0.7725, 0.5576, 0.8174, 0.5576, 0.6826, 0.5576, 0.7275, 0.5576, 0.7275, 0.5576, 0.6826, 0.5576, 0.6826, 0.6025, 0.6826, 0.5576, 0.6826, 0.5576, 0.6826, 0.6025, 0.6826, 0.6924, 0.7275, 0.6924, 0.7275, 0.6924, 0.6826, 0.6924, 0.7275, 0.6924, 0.7725, 0.6924, 0.7725, 0.6924, 0.7275, 0.6924, 0.8174, 0.6924, 0.7725, 0.6924, 0.7725, 0.6924, 0.8174, 0.6924, 0.8174, 0.6025, 0.8174, 0.6025, 0.8174, 0.6025, 0.8174, 0.6025, 0.8174, 0.6475, 0.8174, 0.6924, 0.8174, 0.6924, 0.8174, 0.6475, 0.7275, 0.5576, 0.7725, 0.5576, 0.7725, 0.5576, 0.7275, 0.5576, 0.8174, 0.5576, 0.8174, 0.6025, 0.8174, 0.6025, 0.8174, 0.5576, 0.7725, 0.6924, 0.7725, 0.6924, 0.7725, 0.6924, 0.7725, 0.6924, 0.7275, 0.6924, 0.7275, 0.6924, 0.7275, 0.6924, 0.7275, 0.6924, 0.6826, 0.6924, 0.6826, 0.6475, 0.6826, 0.6475, 0.6826, 0.6924, 0.8068, 0.6025, 0.8068, 0.5682, 0.8174, 0.5576, 0.8174, 0.6025, 0.7275, 0.5682, 0.6932, 0.5682, 0.6826, 0.5576, 0.7275, 0.5576, 0.6932, 0.6475, 0.6932, 0.6818, 0.6826, 0.6924, 0.6826, 0.6475, 0.7725, 0.6818, 0.8068, 0.6818, 0.8174, 0.6924, 0.7725, 0.6924, 0.8068, 0.5682, 0.7725, 0.5682, 0.7725, 0.5576, 0.8174, 0.5576, 0.7725, 0.5682, 0.7275, 0.5682, 0.7275, 0.5576, 0.7725, 0.5576, 0.6932, 0.6818, 0.7275, 0.6818, 0.7275, 0.6924, 0.6826, 0.6924, 0.7275, 0.6818, 0.7725, 0.6818, 0.7725, 0.6924, 0.7275, 0.6924, 0.8068, 0.6818, 0.8068, 0.6475, 0.8174, 0.6475, 0.8174, 0.6924, 0.8068, 0.6475, 0.8068, 0.6025, 0.8174, 0.6025, 0.8174, 0.6475, 0.6932, 0.5682, 0.6932, 0.6025, 0.6826, 0.6025, 0.6826, 0.5576, 0.6932, 0.6025, 0.6932, 0.6475, 0.6826, 0.6475, 0.6826, 0.6025, 0.8174, 0.6435, 0.8174, 0.6065, 0.8174, 0.6065, 0.8174, 0.6435, 0.7275, 0.5682, 0.7725, 0.5682, 0.7725, 0.6025, 0.7275, 0.6025, 0.7725, 0.6025, 0.8068, 0.6025, 0.8068, 0.6475, 0.7725, 0.6475, 0.7275, 0.6475, 0.7725, 0.6475, 0.7725, 0.6818, 0.7275, 0.6818, 0.6932, 0.6025, 0.7275, 0.6025, 0.7275, 0.6475, 0.6932, 0.6475, 0.6932, 0.6025, 0.7275, 0.6025, 0.7275, 0.6025, 0.6932, 0.6025, 0.7725, 0.6818, 0.7275, 0.6818, 0.7275, 0.6818, 0.7725, 0.6818, 0.7725, 0.6025, 0.8068, 0.6025, 0.8068, 0.6025, 0.7725, 0.6025, 0.8068, 0.6475, 0.7725, 0.6475, 0.7725, 0.6475, 0.8068, 0.6475, 0.7725, 0.6475, 0.7725, 0.6818, 0.7725, 0.6818, 0.7725, 0.6475, 0.7725, 0.5682, 0.7725, 0.6025, 0.7725, 0.6025, 0.7725, 0.5682, 0.7275, 0.6025, 0.7275, 0.6475, 0.7275, 0.6475, 0.7275, 0.6025, 0.7275, 0.5682, 0.7725, 0.5682, 0.7725, 0.5682, 0.7275, 0.5682, 0.6932, 0.6475, 0.6932, 0.6025, 0.6932, 0.6025, 0.6932, 0.6475, 0.7725, 0.6475, 0.7725, 0.6025, 0.7725, 0.6025, 0.7725, 0.6475, 0.7275, 0.6475, 0.6932, 0.6475, 0.6932, 0.6475, 0.7275, 0.6475, 0.7725, 0.6025, 0.7275, 0.6025, 0.7275, 0.6025, 0.7725, 0.6025, 0.125, 0.5926, 0.125, 0.5278, 0.1528, 0.5, 0.1528, 0.5, 0.2176, 0.5, 0.125, 0.5926, 0.2176, 0.5, 0.2176, 0.75, 0.125, 0.6574, 0.2176, 0.75, 0.1528, 0.75, 0.125, 0.7222, 0.125, 0.6574, 0.125, 0.5926, 0.2176, 0.5, 0.3472, 0.75, 0.2824, 0.75, 0.375, 0.6574, 0.2824, 0.75, 0.2824, 0.5, 0.375, 0.6574, 0.2824, 0.5, 0.3472, 0.5, 0.375, 0.5278, 0.375, 0.5926, 0.375, 0.6574, 0.2824, 0.5, 0.375, 0.6574, 0.375, 0.7222, 0.3472, 0.75, 0.7725, 0.6025, 0.7725, 0.6475, 0.7725, 0.6475, 0.7725, 0.6025, 0.0, 0.0, 0.0, 0.0, 0.0, 0.0, 0.0, 0.0, 0.7275, 0.6025, 0.7725, 0.6025, 0.7725, 0.6025, 0.7275, 0.6025, 0.7275, 0.6475, 0.7275, 0.6025, 0.7275, 0.6025, 0.7275, 0.6475, 0.7725, 0.6475, 0.7275, 0.6475, 0.7275, 0.6475, 0.7725, 0.6475, 0.7688, 0.5576, 0.7312, 0.5576, 0.7275, 0.5576, 0.7725, 0.5576, 0.7312, 0.6924, 0.7688, 0.6924, 0.7725, 0.6924, 0.7275, 0.6924, 0.8174, 0.6438, 0.8174, 0.6062, 0.8174, 0.6025, 0.8174, 0.6475, 0.6826, 0.6062, 0.6826, 0.6438, 0.6826, 0.6475, 0.6826, 0.6025, 0.7315, 0.5576, 0.7685, 0.5576, 0.7725, 0.5576, 0.7275, 0.5576, 0.7685, 0.6924, 0.7315, 0.6924, 0.7275, 0.6924, 0.7725, 0.6924, 0.8174, 0.6065, 0.8174, 0.6435, 0.8174, 0.6475, 0.8174, 0.6025, 0.6826, 0.6435, 0.6826, 0.6065, 0.6826, 0.6025, 0.6826, 0.6475, 0.8174, 0.6062, 0.8174, 0.6065, 0.8174, 0.6025, 0.8174, 0.6025, 0.8174, 0.6435, 0.8174, 0.6438, 0.8174, 0.6475, 0.8174, 0.6475, 0.7685, 0.5576, 0.7688, 0.5576, 0.7725, 0.5576, 0.7725, 0.5576, 0.7312, 0.5576, 0.7315, 0.5576, 0.7275, 0.5576, 0.7275, 0.5576, 0.6826, 0.6065, 0.6826, 0.6062, 0.6826, 0.6025, 0.6826, 0.6025, 0.6826, 0.6438, 0.6826, 0.6435, 0.6826, 0.6475, 0.6826, 0.6475, 0.7315, 0.6924, 0.7312, 0.6924, 0.7275, 0.6924, 0.7275, 0.6924, 0.7688, 0.6924, 0.7685, 0.6924, 0.7725, 0.6924, 0.7725, 0.6924, 0.7688, 0.6924, 0.7312, 0.6924, 0.7315, 0.6924, 0.7685, 0.6924, 0.6826, 0.6438, 0.6826, 0.6062, 0.6826, 0.6065, 0.6826, 0.6435, 0.7312, 0.5576, 0.7688, 0.5576, 0.7685, 0.5576, 0.7315, 0.5576, 0.8174, 0.6062, 0.8174, 0.6438, 0.8174, 0.6435, 0.8174, 0.6065, 0.7685, 0.6924, 0.7688, 0.6924, 0.7688, 0.6924, 0.7685, 0.6924, 0.8174, 0.6065, 0.8174, 0.6062, 0.8174, 0.6062, 0.8174, 0.6065, 0.7688, 0.6924, 0.7312, 0.6924, 0.7312, 0.6924, 0.7688, 0.6924, 0.8174, 0.6438, 0.8174, 0.6435, 0.8174, 0.6435, 0.8174, 0.6438, 0.8174, 0.6062, 0.8174, 0.6438, 0.8174, 0.6438, 0.8174, 0.6062, 0.7688, 0.5576, 0.7685, 0.5576, 0.7685, 0.5576, 0.7688, 0.5576, 0.6826, 0.6438, 0.6826, 0.6062, 0.6826, 0.6062, 0.6826, 0.6438, 0.7315, 0.5576, 0.7312, 0.5576, 0.7312, 0.5576, 0.7315, 0.5576, 0.7685, 0.5576, 0.7315, 0.5576, 0.7315, 0.5576, 0.7685, 0.5576, 0.6826, 0.6062, 0.6826, 0.6065, 0.6826, 0.6065, 0.6826, 0.6062, 0.7315, 0.6924, 0.7685, 0.6924, 0.7685, 0.6924, 0.7315, 0.6924, 0.6826, 0.6435, 0.6826, 0.6438, 0.6826, 0.6438, 0.6826, 0.6435, 0.5972, 0.9074, 0.428, 0.9074, 0.428, 0.9074, 0.5972, 0.9074, 0.2176, 0.5, 0.2176, 0.5, 0.2176, 0.5, 0.2176, 0.5, 0.5972, 0.4074, 0.428, 0.4074, 0.428, 0.4074, 0.5972, 0.4074, 0.375, 0.6574, 0.375, 0.5926, 0.375, 0.5926, 0.375, 0.6574, 0.428, 0.4074, 0.428, 0.4722, 0.428, 0.4722, 0.428, 0.4074, 0.2824, 0.75, 0.3472, 0.75, 0.3472, 0.75, 0.2824, 0.75, 0.428, 0.3426, 0.428, 0.4074, 0.428, 0.4074, 0.428, 0.3426, 0.1528, 0.75, 0.2176, 0.75, 0.2176, 0.75, 0.1528, 0.75, 0.125, 0.5926, 0.125, 0.6574, 0.125, 0.6574, 0.125, 0.5926, 0.428, 0.0, 0.428, 0.02783, 0.428, 0.02783, 0.428, 0.0, 0.5972, 0.1574, 0.428, 0.1574, 0.428, 0.1574, 0.5972, 0.1574, 0.428, 0.8426, 0.428, 0.9074, 0.428, 0.9074, 0.428, 0.8426, 0.5972, 0.6574, 0.428, 0.6574, 0.428, 0.6574, 0.5972, 0.6574, 0.375, 0.7222, 0.375, 0.6574, 0.375, 0.6574, 0.375, 0.7222, 0.428, 0.2222, 0.428, 0.2778, 0.428, 0.2778, 0.428, 0.2222, 0.2176, 0.5, 0.1528, 0.5, 0.1528, 0.5, 0.2176, 0.5, 0.5972, 0.7778, 0.428, 0.7778, 0.428, 0.7222, 0.5972, 0.7222, 0.5972, 0.5278, 0.428, 0.5278, 0.428, 0.4722, 0.5972, 0.4722, 0.5972, 0.2778, 0.428, 0.2778, 0.428, 0.2222, 0.5972, 0.2222, 0.428, 0.09261, 0.428, 0.1574, 0.428, 0.1574, 0.428, 0.09261, 0.3472, 0.5, 0.2824, 0.5, 0.2824, 0.5, 0.3472, 0.5, 0.428, 0.4722, 0.428, 0.5278, 0.428, 0.5278, 0.428, 0.4722, 0.125, 0.5926, 0.125, 0.5926, 0.125, 0.5926, 0.125, 0.5926, 0.428, 0.5926, 0.428, 0.6574, 0.428, 0.6574, 0.428, 0.5926, 0.428, 0.2778, 0.375, 0.2778, 0.375, 0.2222, 0.428, 0.2222, 0.428, 0.5278, 0.375, 0.5278, 0.375, 0.4722, 0.428, 0.4722, 0.428, 0.7778, 0.375, 0.7778, 0.375, 0.7222, 0.428, 0.7222, 0.428, 0.6574, 0.375, 0.6574, 0.375, 0.6574, 0.428, 0.6574, 0.428, 0.1574, 0.375, 0.1574, 0.375, 0.1574, 0.428, 0.1574, 0.428, 0.4074, 0.375, 0.4074, 0.375, 0.4074, 0.428, 0.4074, 0.428, 0.9074, 0.375, 0.9074, 0.375, 0.9074, 0.428, 0.9074, 0.375, 0.8426, 0.428, 0.8426, 0.428, 0.8426, 0.375, 0.8426, 0.375, 0.5926, 0.428, 0.5926, 0.428, 0.6574, 0.375, 0.6574, 0.375, 0.09261, 0.428, 0.09261, 0.428, 0.1574, 0.375, 0.1574, 0.375, 0.8426, 0.428, 0.8426, 0.428, 0.9074, 0.375, 0.9074, 0.375, 0.3426, 0.428, 0.3426, 0.428, 0.4074, 0.375, 0.4074, 0.375, 0.09261, 0.428, 0.09261, 0.428, 0.09261, 0.375, 0.09261, 0.375, 0.5278, 0.428, 0.5278, 0.428, 0.5926, 0.375, 0.5926, 0.375, 0.02783, 0.428, 0.02783, 0.428, 0.09261, 0.375, 0.09261, 0.375, 0.5926, 0.428, 0.5926, 0.428, 0.5926, 0.375, 0.5926, 0.375, 0.7778, 0.428, 0.7778, 0.428, 0.8426, 0.375, 0.8426, 0.375, 0.2778, 0.428, 0.2778, 0.428, 0.3426, 0.375, 0.3426, 0.375, 0.3426, 0.428, 0.3426, 0.428, 0.3426, 0.375, 0.3426, 0.375, 0.0, 0.428, 0.0, 0.428, 0.02783, 0.375, 0.02783, 0.375, 0.4074, 0.428, 0.4074, 0.428, 0.4722, 0.375, 0.4722, 0.375, 0.1574, 0.428, 0.1574, 0.428, 0.2222, 0.375, 0.2222, 0.375, 0.6574, 0.428, 0.6574, 0.428, 0.7222, 0.375, 0.7222, 0.375, 0.9074, 0.428, 0.9074, 0.428, 0.9722, 0.375, 0.9722, 0.375, 0.5926, 0.375, 0.5926, 0.375, 0.5926, 0.375, 0.5926, 0.428, 0.9074, 0.428, 0.9722, 0.428, 0.9722, 0.428, 0.9074, 0.125, 0.7222, 0.1528, 0.75, 0.1528, 0.75, 0.125, 0.7222, 0.2824, 0.5, 0.2824, 0.5, 0.2824, 0.5, 0.2824, 0.5, 0.428, 0.1574, 0.428, 0.1574, 0.428, 0.1574, 0.428, 0.1574, 0.428, 0.5926, 0.428, 0.5926, 0.428, 0.5926, 0.428, 0.5926, 0.125, 0.6574, 0.125, 0.7222, 0.125, 0.7222, 0.125, 0.6574, 0.428, 0.6574, 0.428, 0.6574, 0.428, 0.6574, 0.428, 0.6574, 0.375, 0.6574, 0.375, 0.6574, 0.375, 0.6574, 0.375, 0.6574, 0.3472, 0.75, 0.375, 0.7222, 0.375, 0.7222, 0.3472, 0.75, 0.2824, 0.5, 0.2176, 0.5, 0.2176, 0.5, 0.2824, 0.5, 0.428, 0.7778, 0.428, 0.8426, 0.428, 0.8426, 0.428, 0.7778, 0.375, 0.5926, 0.375, 0.5278, 0.375, 0.5278, 0.375, 0.5926, 0.2176, 0.75, 0.2824, 0.75, 0.2824, 0.75, 0.2176, 0.75, 0.428, 0.9074, 0.428, 0.9074, 0.428, 0.9074, 0.428, 0.9074, 0.428, 0.2778, 0.428, 0.3426, 0.428, 0.3426, 0.428, 0.2778, 0.428, 0.8426, 0.428, 0.8426, 0.428, 0.8426, 0.428, 0.8426, 0.2824, 0.75, 0.2824, 0.75, 0.2824, 0.75, 0.2824, 0.75, 0.428, 0.3426, 0.428, 0.3426, 0.428, 0.3426, 0.428, 0.3426, 0.428, 0.4074, 0.428, 0.4074, 0.428, 0.4074, 0.428, 0.4074, 0.1528, 0.5, 0.125, 0.5278, 0.125, 0.5278, 0.1528, 0.5, 0.2176, 0.75, 0.2176, 0.75, 0.2176, 0.75, 0.2176, 0.75, 0.428, 0.7222, 0.428, 0.7778, 0.428, 0.7778, 0.428, 0.7222, 0.125, 0.5278, 0.125, 0.5926, 0.125, 0.5926, 0.125, 0.5278])
me_cube_013.materials.append(mat_base)
me_cube_013.materials.append(mat_material_001)
me_cube_013.materials.append(mat_highlight)
me_cube_013.use_remesh_fix_poles = True
me_cube_013.use_remesh_preserve_attributes = False
me_cube_013.use_mirror_vertex_groups = False
me_cube_013.update()

# ---- objects
ob_chargedpillar = bpy.data.objects.new('ChargedPillar', me_cube_013)

# ---- transforms, parenting, visibility, modifiers, constraints
ob_chargedpillar.location = (0.0, 0.0, 0.0)
ob_chargedpillar.rotation_euler = (1.571, -0.0, 0.0)
ob_chargedpillar.lineart.crease_threshold = 0.0

# ---- collection membership
col_chargedpillar.objects.link(ob_chargedpillar)

# ---- scene / render settings (as saved in the file)
scene.frame_start = 1; scene.frame_end = 250; scene.frame_set(1)
scene.render.engine = 'BLENDER_EEVEE_NEXT'
scene.cycles.use_denoising = False
scene.cycles.samples = 128
scene.cycles.sampling_pattern = 'TABULATED_SOBOL'
scene.cycles.use_adaptive_sampling = False
scene.cycles.use_light_tree = False
scene.view_settings.view_transform = 'Filmic'
bpy.context.view_layer.update()

# ---- added for rendering (the .blend has no active camera and no usable light): camera, sun
cam_auto = bpy.data.cameras.new('AutoCamera')
cam_auto.lens = 50.0
cam_auto.sensor_width = 36.0
cam_auto.clip_end = 1000.0
ob_auto_camera = bpy.data.objects.new('AutoCamera', cam_auto)
scene.collection.objects.link(ob_auto_camera)
ob_auto_camera.location = (4.74347, -5.69217, 5.6656)
ob_auto_camera.rotation_euler = (1.09748, -7.21219e-08, 0.694738)
scene.camera = ob_auto_camera
light_auto_sun = bpy.data.lights.new('AutoSun', 'SUN')
light_auto_sun.energy = 3.0
light_auto_sun.angle = 0.0523599
ob_auto_sun = bpy.data.objects.new('AutoSun', light_auto_sun)
scene.collection.objects.link(ob_auto_sun)
ob_auto_sun.rotation_euler = (0.872665, 0.174533, 0.523599)
bpy.context.view_layer.update()
